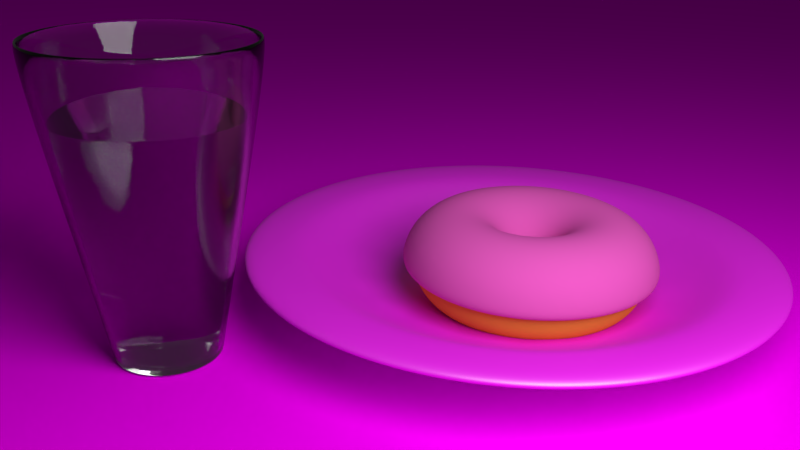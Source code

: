 # Source: Rosquinha_e_Leite.blend  (saved by Blender 2.79.0; exported with 4.5.12 LTS)
import bpy
from mathutils import Matrix  # noqa: F401  (used for matrix-valued properties, if any)

bpy.ops.wm.read_factory_settings(use_empty=True)
scene = bpy.context.scene
scene.name = 'Scene'

# ---- collections
col_collection_1 = bpy.data.collections.new('Collection 1'); scene.collection.children.link(col_collection_1)

# ---- images (referenced by path relative to the original .blend; pixels are not part of the script)
import os
ASSET_DIR = os.environ.get("B2B_ASSET_DIR", "")  # directory of the original .blend (textures are referenced by path, not embedded)
HERE = os.path.dirname(os.path.abspath(__file__))  # packed textures are extracted next to this script under _unpacked/

def load_image(name, relpath, width, height, colorspace="sRGB"):
    """Load a texture the original file referenced (path relative to the .blend, or extracted next to this script)."""
    p = next((c for c in (os.path.join(HERE, relpath), os.path.join(ASSET_DIR, relpath)) if relpath and os.path.exists(c)), "")
    if p:
        img = bpy.data.images.load(p, check_existing=True)
        img.name = name
    else:  # same state as the original file: an image datablock whose file is absent (Cycles renders it pink)
        img = bpy.data.images.new(name, width, height)
        img.source = "FILE"
        img.filepath = "//" + (relpath or name)
    img.colorspace_settings.name = colorspace
    return img
img_wood2_jpg = load_image('wood2.jpg', 'wood2.jpg', 1024, 1024, 'sRGB')
img_porcelana_chinesa_jpg = load_image('porcelana chinesa.jpg', 'porcelana chinesa.jpg', 1024, 1024, 'sRGB')

# ---- materials (node trees are filled in below, after node groups)
mat_mesa = bpy.data.materials.new('mesa')
mat_mesa.alpha_threshold = 0.0
mat_mesa.roughness = 0.5
mat_gua = bpy.data.materials.new('Água')
mat_gua.alpha_threshold = 0.0
mat_gua.roughness = 0.5
mat_vidro = bpy.data.materials.new('vidro')
mat_vidro.alpha_threshold = 0.0
mat_vidro.roughness = 0.5
mat_materiais_001 = bpy.data.materials.new('Materiais.001')
mat_materiais_001.alpha_threshold = 0.0
mat_materiais_001.roughness = 0.5
mat_materiais_002 = bpy.data.materials.new('Materiais.002')
mat_materiais_002.alpha_threshold = 0.0
mat_materiais_002.roughness = 0.5
mat_prato = bpy.data.materials.new('prato')
mat_prato.alpha_threshold = 0.0
mat_prato.roughness = 0.5

# ---- material node trees
mat_mesa.use_nodes = True; mat_mesa.node_tree.nodes.clear()
_N = mat_mesa.node_tree.nodes; _L = mat_mesa.node_tree.links
n0 = _N.new('ShaderNodeOutputMaterial'); n0.name = 'Saída de material'; n0.location = (300, 300)
n1 = _N.new('ShaderNodeBsdfDiffuse'); n1.name = 'BSDF - Difuso'; n1.location = (10, 300)
n2 = _N.new('ShaderNodeTexImage'); n2.name = 'Textura de imagem'; n2.location = (-180, 300)
n2.width = 140
n2.image = img_wood2_jpg
_L.new(n1.outputs[0], n0.inputs[0])
_L.new(n2.outputs[0], n1.inputs[0])
n0.is_active_output = True
mat_gua.use_nodes = True; mat_gua.node_tree.nodes.clear()
_N = mat_gua.node_tree.nodes; _L = mat_gua.node_tree.links
n0 = _N.new('ShaderNodeOutputMaterial'); n0.name = 'Saída de material'; n0.location = (300, 300)
n1 = _N.new('ShaderNodeBsdfGlass'); n1.name = 'BSDF - Vidro '; n1.location = (10, 300)
n1.distribution = 'BECKMANN'
n1.inputs[0].default_value = (0.8, 0.8, 0.8, 1.0)
n1.inputs[2].default_value = 1.33
_L.new(n1.outputs[0], n0.inputs[0])
n0.is_active_output = True
mat_vidro.use_nodes = True; mat_vidro.node_tree.nodes.clear()
_N = mat_vidro.node_tree.nodes; _L = mat_vidro.node_tree.links
n0 = _N.new('ShaderNodeOutputMaterial'); n0.name = 'Saída de material'; n0.location = (300, 300)
n1 = _N.new('ShaderNodeBsdfGlass'); n1.name = 'BSDF - Vidro '; n1.location = (10, 300)
n1.distribution = 'BECKMANN'
n1.inputs[0].default_value = (0.8, 0.8, 0.8, 1.0)
n1.inputs[2].default_value = 1.45
_L.new(n1.outputs[0], n0.inputs[0])
n0.is_active_output = True
mat_materiais_001.use_nodes = True; mat_materiais_001.node_tree.nodes.clear()
_N = mat_materiais_001.node_tree.nodes; _L = mat_materiais_001.node_tree.links
n0 = _N.new('ShaderNodeOutputMaterial'); n0.name = 'Saída de material'; n0.location = (300, 300)
n1 = _N.new('ShaderNodeBsdfDiffuse'); n1.name = 'BSDF - Difuso'; n1.location = (10, 300)
n1.inputs[0].default_value = (0.8, 0.106, 0.5276, 1.0)
_L.new(n1.outputs[0], n0.inputs[0])
n0.is_active_output = True
mat_materiais_002.use_nodes = True; mat_materiais_002.node_tree.nodes.clear()
_N = mat_materiais_002.node_tree.nodes; _L = mat_materiais_002.node_tree.links
n0 = _N.new('ShaderNodeOutputMaterial'); n0.name = 'Saída de material'; n0.location = (300, 300)
n1 = _N.new('ShaderNodeBsdfDiffuse'); n1.name = 'BSDF - Difuso'; n1.location = (10, 300)
n1.inputs[0].default_value = (0.8, 0.3502, 0.04928, 1.0)
_L.new(n1.outputs[0], n0.inputs[0])
n0.is_active_output = True
mat_prato.use_nodes = True; mat_prato.node_tree.nodes.clear()
_N = mat_prato.node_tree.nodes; _L = mat_prato.node_tree.links
n0 = _N.new('ShaderNodeOutputMaterial'); n0.name = 'Saída de material'; n0.location = (337, 279)
n1 = _N.new('ShaderNodeMixShader'); n1.name = 'Mistura de sombreador'; n1.location = (47, 279)
n1.inputs[0].default_value = 0.8
n2 = _N.new('ShaderNodeBsdfAnisotropic'); n2.name = 'BSDF - Polimento'; n2.location = (-166, 288)
n2.distribution = 'GGX'
n2.inputs[1].default_value = 0.4472
n3 = _N.new('ShaderNodeBsdfDiffuse'); n3.name = 'BSDF - Difuso'; n3.location = (-135, 131)
n4 = _N.new('ShaderNodeTexImage'); n4.name = 'Textura de imagem'; n4.location = (-339, 106)
n4.width = 140
n4.image = img_porcelana_chinesa_jpg
_L.new(n1.outputs[0], n0.inputs[0])
_L.new(n3.outputs[0], n1.inputs[2])
_L.new(n2.outputs[0], n1.inputs[1])
_L.new(n4.outputs[0], n3.inputs[0])
n0.is_active_output = True

# ---- world
world_world = bpy.data.worlds.new('World'); scene.world = world_world
world_world.color = (0.05088, 0.05088, 0.05088)
world_world.use_sun_shadow = False
world_world.sun_shadow_jitter_overblur = 0.0
world_world.cycles.sampling_method = 'MANUAL'

# ---- cameras
cam_camera = bpy.data.cameras.new('Camera')
cam_camera.clip_end = 100.0
cam_camera.lens = 35.0
cam_camera.sensor_width = 32.0
cam_camera.sensor_height = 18.0
cam_camera.ortho_scale = 7.314
cam_camera.dof.focus_distance = 0.0

# ---- lights
light_lamp = bpy.data.lights.new('Lamp', 'POINT')
light_lamp.transmission_factor = 0.0
light_lamp.cutoff_distance = 30.0
light_lamp.energy = 1000.0
light_lamp.shadow_buffer_clip_start = 1.001
light_lamp.shadow_soft_size = 2.0
light_lamp.shadow_maximum_resolution = 0.006
light_lamp.use_absolute_resolution = True

# ---- meshes
me_plano = bpy.data.meshes.new('Plano')
me_plano.from_pydata([(-37.99, -37.99, -0.2914), (37.99, -37.99, -0.2914), (-37.99, 37.99, -0.2914), (37.99, 37.99, -0.2914)], [], [(0, 1, 3, 2)])
_uv = me_plano.uv_layers.new(name='Mapa UV')
_uv.uv.foreach_set('vector', [-2.324, -3.358, 3.016, -3.358, 3.016, 4.358, -2.324, 4.358])
me_plano.materials.append(mat_mesa)
me_plano.use_remesh_preserve_volume = False
me_plano.use_remesh_preserve_attributes = False
me_plano.use_mirror_vertex_groups = False
me_plano.update()
me_cilindro_002 = bpy.data.meshes.new('Cilindro.002')
me_cilindro_002.from_pydata([(4.884e-08, 0.4689, 0.8387), (0.1794, 0.4332, 0.8387), (0.3316, 0.3316, 0.8387), (0.4332, 0.1794, 0.8387), (0.4689, -2.453e-08, 0.8387), (0.4332, -0.1794, 0.8387), (0.3316, -0.3316, 0.8387), (0.1794, -0.4332, 0.8387), (1.196e-07, -0.4689, 0.8387), (-0.1794, -0.4332, 0.8387), (-0.3316, -0.3316, 0.8387), (-0.4332, -0.1794, 0.8387), (-0.4689, 1.556e-09, 0.8387), (-0.4332, 0.1794, 0.8387), (-0.3316, 0.3316, 0.8387), (-0.1794, 0.4332, 0.8387), (0.3208, 0.7744, 3.037), (1.359e-07, 0.8383, 3.037), (0.5927, 0.5927, 3.037), (0.7744, 0.3208, 3.037), (0.8383, -4.258e-08, 3.037), (0.7744, -0.3208, 3.037), (0.5927, -0.5927, 3.037), (0.3208, -0.7744, 3.037), (2.625e-07, -0.8383, 3.037), (-0.3208, -0.7744, 3.037), (-0.5927, -0.5927, 3.037), (-0.7744, -0.3208, 3.037), (-0.8383, 4.055e-09, 3.037), (-0.7744, 0.3208, 3.037), (-0.5927, 0.5927, 3.037), (-0.3208, 0.7744, 3.037), (0.4332, -0.1794, 0.8528), (0.3316, -0.3316, 0.8528), (-0.4332, 0.1794, 0.8528), (-0.3316, 0.3316, 0.8528), (0.1794, -0.4332, 0.8528), (-0.1794, 0.4332, 0.8528), (1.267e-07, -0.4689, 0.8528), (5.589e-08, 0.4689, 0.8528), (0.1794, 0.4332, 0.8528), (-0.1794, -0.4332, 0.8528), (0.3316, 0.3316, 0.8528), (-0.3316, -0.3316, 0.8528), (0.4332, 0.1794, 0.8528), (-0.4332, -0.1794, 0.8528), (0.4689, -2.453e-08, 0.8528), (-0.4689, 1.556e-09, 0.8528), (0.7744, -0.3208, 3.006), (-0.7744, 0.3208, 3.006), (1.282e-07, 0.8383, 3.006), (0.5927, -0.5927, 3.006), (-0.5927, 0.5927, 3.006), (0.3208, -0.7744, 3.006), (-0.3208, 0.7744, 3.006), (2.548e-07, -0.8383, 3.006), (0.3208, 0.7744, 3.006), (-0.3208, -0.7744, 3.006), (0.5927, 0.5927, 3.006), (-0.5927, -0.5927, 3.006), (0.7744, 0.3208, 3.006), (-0.7744, -0.3208, 3.006), (0.8383, -4.258e-08, 3.006), (-0.8383, 4.055e-09, 3.006), (0.284, 0.6857, 3.037), (1.445e-07, 0.7422, 3.037), (0.5248, 0.5248, 3.037), (0.6857, 0.284, 3.037), (0.7422, -3.832e-08, 3.037), (0.6857, -0.284, 3.037), (0.5248, -0.5248, 3.037), (0.284, -0.6857, 3.037), (2.565e-07, -0.7422, 3.037), (-0.284, -0.6857, 3.037), (-0.5248, -0.5248, 3.037), (-0.6857, -0.284, 3.037), (-0.7422, 2.973e-09, 3.037), (-0.6857, 0.284, 3.037), (-0.5248, 0.5248, 3.037), (-0.284, 0.6857, 3.037), (0.3208, 0.7744, 3.037), (1.359e-07, 0.8383, 3.037), (0.5927, 0.5927, 3.037), (0.7744, 0.3208, 3.037), (0.8383, -4.258e-08, 3.037), (0.7744, -0.3208, 3.037), (0.5927, -0.5927, 3.037), (0.3208, -0.7744, 3.037), (2.625e-07, -0.8383, 3.037), (-0.3208, -0.7744, 3.037), (-0.5927, -0.5927, 3.037), (-0.7744, -0.3208, 3.037), (-0.8383, 4.055e-09, 3.037), (-0.7744, 0.3208, 3.037), (-0.5927, 0.5927, 3.037), (-0.3208, 0.7744, 3.037)], [], [(1, 2, 3, 4, 5, 6, 7, 8, 9, 10, 11, 12, 13, 14, 15, 0), (21, 20, 68, 69), (51, 48, 21, 22), (52, 49, 29, 30), (53, 51, 22, 23), (54, 52, 30, 31), (55, 53, 23, 24), (56, 50, 17, 16), (50, 54, 31, 17), (57, 55, 24, 25), (58, 56, 16, 18), (59, 57, 25, 26), (60, 58, 18, 19), (61, 59, 26, 27), (62, 60, 19, 20), (63, 61, 27, 28), (48, 62, 20, 21), (49, 63, 28, 29), (13, 12, 47, 34), (5, 4, 46, 32), (12, 11, 45, 47), (4, 3, 44, 46), (11, 10, 43, 45), (3, 2, 42, 44), (10, 9, 41, 43), (2, 1, 40, 42), (9, 8, 38, 41), (0, 15, 37, 39), (1, 0, 39, 40), (8, 7, 36, 38), (15, 14, 35, 37), (7, 6, 33, 36), (14, 13, 34, 35), (6, 5, 32, 33), (34, 47, 63, 49), (32, 46, 62, 48), (47, 45, 61, 63), (46, 44, 60, 62), (45, 43, 59, 61), (44, 42, 58, 60), (43, 41, 57, 59), (42, 40, 56, 58), (41, 38, 55, 57), (39, 37, 54, 50), (40, 39, 50, 56), (38, 36, 53, 55), (37, 35, 52, 54), (36, 33, 51, 53), (35, 34, 49, 52), (33, 32, 48, 51), (64, 65, 79, 78, 77, 76, 75, 74, 73, 72, 71, 70, 69, 68, 67, 66), (29, 28, 76, 77), (22, 21, 69, 70), (30, 29, 77, 78), (23, 22, 70, 71), (31, 30, 78, 79), (24, 23, 71, 72), (16, 17, 65, 64), (17, 31, 79, 65), (25, 24, 72, 73), (18, 16, 64, 66), (26, 25, 73, 74), (19, 18, 66, 67), (27, 26, 74, 75), (20, 19, 67, 68), (28, 27, 75, 76), (17, 16, 80, 81), (31, 17, 81, 95), (24, 25, 89, 88), (16, 18, 82, 80), (25, 26, 90, 89), (18, 19, 83, 82), (26, 27, 91, 90), (19, 20, 84, 83), (27, 28, 92, 91), (21, 20, 84, 85), (28, 29, 93, 92), (21, 22, 86, 85), (29, 30, 94, 93), (22, 23, 87, 86), (30, 31, 95, 94), (23, 24, 88, 87)])
me_cilindro_002.materials.append(mat_gua)
me_cilindro_002.use_remesh_preserve_volume = False
me_cilindro_002.use_remesh_preserve_attributes = False
me_cilindro_002.use_mirror_vertex_groups = False
me_cilindro_002.update()
me_cilindro_001 = bpy.data.meshes.new('Cilindro.001')
me_cilindro_001.from_pydata([(4.884e-08, 0.4689, 0.7918), (4.884e-08, 0.4689, 0.8387), (0.1794, 0.4332, 0.7918), (0.1794, 0.4332, 0.8387), (0.3316, 0.3316, 0.7918), (0.3316, 0.3316, 0.8387), (0.4332, 0.1794, 0.7918), (0.4332, 0.1794, 0.8387), (0.4689, -2.453e-08, 0.7918), (0.4689, -2.453e-08, 0.8387), (0.4332, -0.1794, 0.7918), (0.4332, -0.1794, 0.8387), (0.3316, -0.3316, 0.7918), (0.3316, -0.3316, 0.8387), (0.1794, -0.4332, 0.7918), (0.1794, -0.4332, 0.8387), (1.196e-07, -0.4689, 0.7918), (1.196e-07, -0.4689, 0.8387), (-0.1794, -0.4332, 0.7918), (-0.1794, -0.4332, 0.8387), (-0.3316, -0.3316, 0.7918), (-0.3316, -0.3316, 0.8387), (-0.4332, -0.1794, 0.7918), (-0.4332, -0.1794, 0.8387), (-0.4689, 1.556e-09, 0.7918), (-0.4689, 1.556e-09, 0.8387), (-0.4332, 0.1794, 0.7918), (-0.4332, 0.1794, 0.8387), (-0.3316, 0.3316, 0.7918), (-0.3316, 0.3316, 0.8387), (-0.1794, 0.4332, 0.7918), (-0.1794, 0.4332, 0.8387), (4.884e-08, 0.4689, 0.7918), (0.1794, 0.4332, 0.7918), (0.1794, 0.4332, 0.8387), (4.884e-08, 0.4689, 0.8387), (0.3316, 0.3316, 0.7918), (0.3316, 0.3316, 0.8387), (0.4332, 0.1794, 0.7918), (0.4332, 0.1794, 0.8387), (0.4689, -2.453e-08, 0.7918), (0.4689, -2.453e-08, 0.8387), (0.4332, -0.1794, 0.7918), (0.4332, -0.1794, 0.8387), (0.3316, -0.3316, 0.7918), (0.3316, -0.3316, 0.8387), (0.1794, -0.4332, 0.7918), (0.1794, -0.4332, 0.8387), (1.196e-07, -0.4689, 0.7918), (1.196e-07, -0.4689, 0.8387), (-0.1794, -0.4332, 0.7918), (-0.1794, -0.4332, 0.8387), (-0.3316, -0.3316, 0.7918), (-0.3316, -0.3316, 0.8387), (-0.4332, -0.1794, 0.7918), (-0.4332, -0.1794, 0.8387), (-0.4689, 1.556e-09, 0.7918), (-0.4689, 1.556e-09, 0.8387), (-0.4332, 0.1794, 0.7918), (-0.4332, 0.1794, 0.8387), (-0.3316, 0.3316, 0.7918), (-0.3316, 0.3316, 0.8387), (-0.1794, 0.4332, 0.7918), (-0.1794, 0.4332, 0.8387), (4.338e-08, 0.5127, 0.7896), (0.1962, 0.4737, 0.7896), (0.1962, 0.4737, 0.8409), (4.338e-08, 0.5127, 0.8409), (0.3625, 0.3625, 0.7896), (0.3625, 0.3625, 0.8409), (0.4737, 0.1962, 0.7896), (0.4737, 0.1962, 0.8409), (0.5127, -2.547e-08, 0.7896), (0.5127, -2.547e-08, 0.8409), (0.4737, -0.1962, 0.7896), (0.4737, -0.1962, 0.8409), (0.3625, -0.3625, 0.7896), (0.3625, -0.3625, 0.8409), (0.1962, -0.4737, 0.7896), (0.1962, -0.4737, 0.8409), (1.208e-07, -0.5127, 0.7896), (1.208e-07, -0.5127, 0.8409), (-0.1962, -0.4737, 0.7896), (-0.1962, -0.4737, 0.8409), (-0.3625, -0.3625, 0.7896), (-0.3625, -0.3625, 0.8409), (-0.4737, -0.1962, 0.7896), (-0.4737, -0.1962, 0.8409), (-0.5127, 3.057e-09, 0.7896), (-0.5127, 3.057e-09, 0.8409), (-0.4737, 0.1962, 0.7896), (-0.4737, 0.1962, 0.8409), (-0.3625, 0.3625, 0.7896), (-0.3625, 0.3625, 0.8409), (-0.1962, 0.4737, 0.7896), (-0.1962, 0.4737, 0.8409), (0.3726, 0.8996, 3.692), (1.405e-08, 0.9737, 3.692), (-0.6885, 0.6885, 3.692), (-0.7528, 0.7528, 3.697), (0.8996, -0.3726, 3.692), (0.9836, -0.4074, 3.697), (0.6885, 0.6885, 3.692), (0.8996, 0.3726, 3.692), (0.9737, -5.036e-08, 3.692), (0.6885, -0.6885, 3.692), (0.3726, -0.8996, 3.692), (1.611e-07, -0.9737, 3.692), (1.635e-07, -1.065, 3.697), (-0.3726, -0.8996, 3.692), (-0.4074, -0.9836, 3.697), (-0.6885, -0.6885, 3.692), (-0.8996, -0.3726, 3.692), (-0.9737, 3.815e-09, 3.692), (-1.065, 6.931e-09, 3.697), (-0.8996, 0.3726, 3.692), (-0.9836, 0.4074, 3.697), (0.9836, 0.4074, 3.697), (-0.3726, 0.8996, 3.692), (1.065, -5.23e-08, 3.697), (0.4074, 0.9836, 3.697), (2.708e-09, 1.065, 3.697), (0.7528, 0.7528, 3.697), (0.7528, -0.7528, 3.697), (0.4074, -0.9836, 3.697), (-0.7528, -0.7528, 3.697), (-0.9836, -0.4074, 3.697), (-0.4074, 0.9836, 3.697), (0.4372, -0.1811, 0.8607), (1.222e-07, -0.4733, 0.8607), (-0.1811, -0.4372, 0.8607), (-0.4733, 6.988e-10, 0.8607), (-0.4372, 0.1811, 0.8607), (0.4372, 0.1811, 0.8607), (0.4733, -2.563e-08, 0.8607), (-0.3347, 0.3347, 0.8607), (0.1811, 0.4372, 0.8607), (5.077e-08, 0.4733, 0.8607), (-0.3347, -0.3347, 0.8607), (0.3347, -0.3347, 0.8607), (-0.1811, 0.4372, 0.8607), (0.3347, 0.3347, 0.8607), (-0.4372, -0.1811, 0.8607), (0.1811, -0.4372, 0.8607), (0.8903, -0.3688, 3.62), (-0.3688, -0.8903, 3.62), (-0.8903, 0.3688, 3.62), (0.9637, -4.988e-08, 3.62), (-0.6814, 0.6814, 3.62), (0.3688, 0.8903, 3.62), (-0.6814, -0.6814, 3.62), (0.6814, -0.6814, 3.62), (-0.3688, 0.8903, 3.62), (0.6814, 0.6814, 3.62), (-0.8903, -0.3688, 3.62), (0.3688, -0.8903, 3.62), (1.601e-07, -0.9637, 3.62), (-0.9637, 3.733e-09, 3.62), (0.8903, 0.3688, 3.62), (1.456e-08, 0.9637, 3.62)], [], [(17, 19, 51, 49), (18, 16, 48, 50), (25, 27, 59, 57), (7, 9, 41, 39), (26, 24, 56, 58), (8, 6, 38, 40), (15, 17, 49, 47), (16, 14, 46, 48), (23, 25, 57, 55), (5, 7, 39, 37), (24, 22, 54, 56), (6, 4, 36, 38), (31, 1, 35, 63), (13, 15, 47, 45), (0, 30, 62, 32), (14, 12, 44, 46), (0, 2, 4, 6, 8, 10, 12, 14, 16, 18, 20, 22, 24, 26, 28, 30), (79, 77, 123, 124), (145, 150, 111, 109), (62, 60, 92, 94), (44, 42, 74, 76), (87, 85, 125, 126), (52, 50, 82, 84), (69, 66, 120, 122), (159, 149, 96, 97), (146, 148, 98, 115), (33, 32, 64, 65), (60, 58, 90, 92), (42, 40, 72, 74), (95, 93, 99, 127), (50, 48, 80, 82), (147, 144, 100, 104), (77, 75, 101, 123), (10, 8, 40, 42), (28, 26, 58, 60), (2, 0, 32, 33), (9, 11, 43, 41), (27, 29, 61, 59), (1, 3, 34, 35), (20, 18, 50, 52), (19, 21, 53, 51), (12, 10, 42, 44), (30, 28, 60, 62), (11, 13, 45, 43), (29, 31, 63, 61), (4, 2, 33, 36), (22, 20, 52, 54), (3, 5, 37, 34), (21, 23, 55, 53), (64, 67, 66, 65), (65, 66, 69, 68), (68, 69, 71, 70), (70, 71, 73, 72), (72, 73, 75, 74), (74, 75, 77, 76), (76, 77, 79, 78), (78, 79, 81, 80), (80, 81, 83, 82), (82, 83, 85, 84), (84, 85, 87, 86), (86, 87, 89, 88), (88, 89, 91, 90), (90, 91, 93, 92), (92, 93, 95, 94), (94, 95, 67, 64), (36, 33, 65, 68), (54, 52, 84, 86), (156, 145, 109, 107), (85, 83, 110, 125), (46, 44, 76, 78), (32, 62, 94, 64), (66, 67, 121, 120), (157, 146, 115, 113), (38, 36, 68, 70), (56, 54, 86, 88), (93, 91, 116, 99), (158, 147, 104, 103), (48, 46, 78, 80), (75, 73, 119, 101), (40, 38, 70, 72), (58, 56, 88, 90), (98, 118, 127, 99), (100, 105, 123, 101), (109, 111, 125, 110), (97, 96, 120, 121), (115, 98, 99, 116), (104, 100, 101, 119), (107, 109, 110, 108), (113, 115, 116, 114), (103, 104, 119, 117), (96, 102, 122, 120), (111, 112, 126, 125), (105, 106, 124, 123), (118, 97, 121, 127), (102, 103, 117, 122), (112, 113, 114, 126), (106, 107, 108, 124), (144, 151, 105, 100), (67, 95, 127, 121), (148, 152, 118, 98), (71, 69, 122, 117), (149, 153, 102, 96), (89, 87, 126, 114), (150, 154, 112, 111), (81, 79, 124, 108), (151, 155, 106, 105), (152, 159, 97, 118), (73, 71, 117, 119), (153, 158, 103, 102), (91, 89, 114, 116), (154, 157, 113, 112), (83, 81, 108, 110), (155, 156, 107, 106), (47, 49, 129, 143), (55, 57, 131, 142), (37, 39, 133, 141), (63, 35, 137, 140), (45, 47, 143, 139), (53, 55, 142, 138), (34, 37, 141, 136), (61, 63, 140, 135), (43, 45, 139, 128), (39, 41, 134, 133), (57, 59, 132, 131), (49, 51, 130, 129), (41, 43, 128, 134), (59, 61, 135, 132), (35, 34, 136, 137), (51, 53, 138, 130), (143, 129, 156, 155), (142, 131, 157, 154), (141, 133, 158, 153), (140, 137, 159, 152), (139, 143, 155, 151), (138, 142, 154, 150), (136, 141, 153, 149), (135, 140, 152, 148), (128, 139, 151, 144), (133, 134, 147, 158), (131, 132, 146, 157), (129, 130, 145, 156), (134, 128, 144, 147), (132, 135, 148, 146), (137, 136, 149, 159), (130, 138, 150, 145)])
me_cilindro_001.materials.append(mat_vidro)
me_cilindro_001.use_remesh_preserve_volume = False
me_cilindro_001.use_remesh_preserve_attributes = False
me_cilindro_001.use_mirror_vertex_groups = False
me_cilindro_001.update()
me_torus_002 = bpy.data.meshes.new('Torus.002')
me_torus_002.from_pydata([(0.3966, -0.05221, 7.348e-17), (0.4763, -0.0627, 0.3), (0.694, -0.09137, 0.5196), (0.9914, -0.1305, 0.6), (1.289, -0.1697, 0.5196), (1.507, -0.1983, 0.3), (1.586, -0.2088, 0.0), (0.3864, -0.1035, 7.348e-17), (0.464, -0.1243, 0.3), (0.6761, -0.1812, 0.5196), (0.9659, -0.2588, 0.6), (1.256, -0.3365, 0.5196), (1.468, -0.3933, 0.3), (1.545, -0.4141, 0.0), (0.3696, -0.1531, 7.348e-17), (0.4438, -0.1838, 0.3), (0.6467, -0.2679, 0.5196), (0.9239, -0.3827, 0.6), (1.201, -0.4975, 0.5196), (1.404, -0.5815, 0.3), (1.478, -0.6123, 0.0), (0.3464, -0.2, 7.348e-17), (0.416, -0.2402, 0.3), (0.6062, -0.35, 0.5196), (0.866, -0.5, 0.6), (1.126, -0.65, 0.5196), (1.316, -0.7598, 0.3), (1.386, -0.8, 0.0), (0.3173, -0.2435, 7.348e-17), (0.3811, -0.2924, 0.3), (0.5553, -0.4261, 0.5196), (0.7934, -0.6088, 0.6), (1.031, -0.7914, 0.5196), (1.206, -0.9251, 0.3), (1.269, -0.974, 0.0), (0.2828, -0.2828, 7.348e-17), (0.3397, -0.3397, 0.3), (0.495, -0.495, 0.5196), (0.7071, -0.7071, 0.6), (0.9192, -0.9192, 0.5196), (1.075, -1.075, 0.3), (1.131, -1.131, 0.0), (0.2435, -0.3173, 7.348e-17), (0.2924, -0.3811, 0.3), (0.4261, -0.5553, 0.5196), (0.6088, -0.7934, 0.6), (0.7914, -1.031, 0.5196), (0.9251, -1.206, 0.3), (0.974, -1.269, 0.0), (0.2, -0.3464, 7.348e-17), (0.2402, -0.416, 0.3), (0.35, -0.6062, 0.5196), (0.5, -0.866, 0.6), (0.65, -1.126, 0.5196), (0.7598, -1.316, 0.3), (0.8, -1.386, 0.0), (0.1531, -0.3696, 7.348e-17), (0.1838, -0.4438, 0.3), (0.2679, -0.6467, 0.5196), (0.3827, -0.9239, 0.6), (0.4975, -1.201, 0.5196), (0.5815, -1.404, 0.3), (0.6123, -1.478, 0.0), (0.1035, -0.3864, 7.348e-17), (0.1243, -0.464, 0.3), (0.1812, -0.6761, 0.5196), (0.2588, -0.9659, 0.6), (0.3365, -1.256, 0.5196), (0.3933, -1.468, 0.3), (0.4141, -1.545, 0.0), (0.05221, -0.3966, 7.348e-17), (0.0627, -0.4763, 0.3), (0.09137, -0.694, 0.5196), (0.1305, -0.9914, 0.6), (0.1697, -1.289, 0.5196), (0.1983, -1.507, 0.3), (0.2088, -1.586, 0.0), (3.02e-08, -0.4, 7.348e-17), (3.627e-08, -0.4804, 0.3), (5.285e-08, -0.7, 0.5196), (7.55e-08, -1.0, 0.6), (9.815e-08, -1.3, 0.5196), (1.147e-07, -1.52, 0.3), (1.208e-07, -1.6, 0.0), (-0.05221, -0.3966, 7.348e-17), (-0.0627, -0.4763, 0.3), (-0.09137, -0.694, 0.5196), (-0.1305, -0.9914, 0.6), (-0.1697, -1.289, 0.5196), (-0.1984, -1.507, 0.3), (-0.2088, -1.586, 0.0), (-0.1035, -0.3864, 7.348e-17), (-0.1243, -0.464, 0.3), (-0.1812, -0.6761, 0.5196), (-0.2588, -0.9659, 0.6), (-0.3365, -1.256, 0.5196), (-0.3933, -1.468, 0.3), (-0.4141, -1.545, 0.0), (-0.1531, -0.3696, 7.348e-17), (-0.1838, -0.4438, 0.3), (-0.2679, -0.6467, 0.5196), (-0.3827, -0.9239, 0.6), (-0.4975, -1.201, 0.5196), (-0.5815, -1.404, 0.3), (-0.6123, -1.478, 0.0), (-0.2, -0.3464, 7.348e-17), (-0.2402, -0.416, 0.3), (-0.35, -0.6062, 0.5196), (-0.5, -0.866, 0.6), (-0.65, -1.126, 0.5196), (-0.7598, -1.316, 0.3), (-0.8, -1.386, 0.0), (-0.2435, -0.3173, 7.348e-17), (-0.2924, -0.3811, 0.3), (-0.4261, -0.5553, 0.5196), (-0.6088, -0.7934, 0.6), (-0.7914, -1.031, 0.5196), (-0.9251, -1.206, 0.3), (-0.974, -1.269, 0.0), (-0.2828, -0.2828, 7.348e-17), (-0.3397, -0.3397, 0.3), (-0.495, -0.495, 0.5196), (-0.7071, -0.7071, 0.6), (-0.9192, -0.9192, 0.5196), (-1.075, -1.075, 0.3), (-1.131, -1.131, 0.0), (-0.3173, -0.2435, 7.348e-17), (-0.3811, -0.2924, 0.3), (-0.5553, -0.4261, 0.5196), (-0.7934, -0.6088, 0.6), (-1.031, -0.7914, 0.5196), (-1.206, -0.9251, 0.3), (-1.269, -0.974, 0.0), (-0.3464, -0.2, 7.348e-17), (-0.416, -0.2402, 0.3), (-0.6062, -0.35, 0.5196), (-0.866, -0.5, 0.6), (-1.126, -0.65, 0.5196), (-1.316, -0.7598, 0.3), (-1.386, -0.8, 0.0), (-0.3696, -0.1531, 7.348e-17), (-0.4438, -0.1838, 0.3), (-0.6467, -0.2679, 0.5196), (-0.9239, -0.3827, 0.6), (-1.201, -0.4975, 0.5196), (-1.404, -0.5815, 0.3), (-1.478, -0.6123, 0.0), (-0.3864, -0.1035, 7.348e-17), (-0.464, -0.1243, 0.3), (-0.6761, -0.1812, 0.5196), (-0.9659, -0.2588, 0.6), (-1.256, -0.3365, 0.5196), (-1.468, -0.3933, 0.3), (-1.545, -0.4141, 0.0), (-0.3966, -0.05221, 7.348e-17), (-0.4763, -0.0627, 0.3), (-0.694, -0.09137, 0.5196), (-0.9914, -0.1305, 0.6), (-1.289, -0.1697, 0.5196), (-1.507, -0.1983, 0.3), (-1.586, -0.2088, 0.0), (-0.4, 3.497e-08, 7.348e-17), (-0.4804, 4.2e-08, 0.3), (-0.7, 6.12e-08, 0.5196), (-1.0, 8.742e-08, 0.6), (-1.3, 1.136e-07, 0.5196), (-1.52, 1.328e-07, 0.3), (-1.6, 1.399e-07, 0.0), (-0.3966, 0.05221, 7.348e-17), (-0.4763, 0.0627, 0.3), (-0.694, 0.09137, 0.5196), (-0.9914, 0.1305, 0.6), (-1.289, 0.1697, 0.5196), (-1.507, 0.1983, 0.3), (-1.586, 0.2088, 0.0), (-0.3864, 0.1035, 7.348e-17), (-0.464, 0.1243, 0.3), (-0.6761, 0.1812, 0.5196), (-0.9659, 0.2588, 0.6), (-1.256, 0.3365, 0.5196), (-1.468, 0.3933, 0.3), (-1.545, 0.4141, 0.0), (-0.3696, 0.1531, 7.348e-17), (-0.4438, 0.1838, 0.3), (-0.6467, 0.2679, 0.5196), (-0.9239, 0.3827, 0.6), (-1.201, 0.4975, 0.5196), (-1.404, 0.5815, 0.3), (-1.478, 0.6123, 0.0), (-0.3464, 0.2, 7.348e-17), (-0.416, 0.2402, 0.3), (-0.6062, 0.35, 0.5196), (-0.866, 0.5, 0.6), (-1.126, 0.65, 0.5196), (-1.316, 0.7598, 0.3), (-1.386, 0.8, 0.0), (-0.3173, 0.2435, 7.348e-17), (-0.3811, 0.2924, 0.3), (-0.5553, 0.4261, 0.5196), (-0.7934, 0.6088, 0.6), (-1.031, 0.7914, 0.5196), (-1.206, 0.9251, 0.3), (-1.269, 0.974, 0.0), (-0.2828, 0.2828, 7.348e-17), (-0.3397, 0.3397, 0.3), (-0.495, 0.495, 0.5196), (-0.7071, 0.7071, 0.6), (-0.9192, 0.9192, 0.5196), (-1.075, 1.075, 0.3), (-1.131, 1.131, 0.0), (-0.2435, 0.3173, 7.348e-17), (-0.2924, 0.3811, 0.3), (-0.4261, 0.5553, 0.5196), (-0.6088, 0.7934, 0.6), (-0.7914, 1.031, 0.5196), (-0.9251, 1.206, 0.3), (-0.974, 1.269, 0.0), (-0.2, 0.3464, 7.348e-17), (-0.2402, 0.416, 0.3), (-0.35, 0.6062, 0.5196), (-0.5, 0.866, 0.6), (-0.65, 1.126, 0.5196), (-0.7598, 1.316, 0.3), (-0.8, 1.386, 0.0), (-0.1531, 0.3696, 7.348e-17), (-0.1838, 0.4438, 0.3), (-0.2679, 0.6467, 0.5196), (-0.3827, 0.9239, 0.6), (-0.4975, 1.201, 0.5196), (-0.5815, 1.404, 0.3), (-0.6123, 1.478, 0.0), (-0.1035, 0.3864, 7.348e-17), (-0.1243, 0.464, 0.3), (-0.1812, 0.6761, 0.5196), (-0.2588, 0.9659, 0.6), (-0.3365, 1.256, 0.5196), (-0.3933, 1.468, 0.3), (-0.4141, 1.545, 0.0), (-0.05221, 0.3966, 7.348e-17), (-0.0627, 0.4763, 0.3), (-0.09137, 0.694, 0.5196), (-0.1305, 0.9914, 0.6), (-0.1697, 1.289, 0.5196), (-0.1983, 1.507, 0.3), (-0.2088, 1.586, 0.0), (3.02e-08, 0.4, 7.348e-17), (3.627e-08, 0.4804, 0.3), (5.285e-08, 0.7, 0.5196), (7.55e-08, 1.0, 0.6), (9.815e-08, 1.3, 0.5196), (1.147e-07, 1.52, 0.3), (1.208e-07, 1.6, 0.0), (0.05221, 0.3966, 7.348e-17), (0.0627, 0.4763, 0.3), (0.09137, 0.694, 0.5196), (0.1305, 0.9914, 0.6), (0.1697, 1.289, 0.5196), (0.1983, 1.507, 0.3), (0.2088, 1.586, 0.0), (0.1035, 0.3864, 7.348e-17), (0.1243, 0.464, 0.3), (0.1812, 0.6761, 0.5196), (0.2588, 0.9659, 0.6), (0.3365, 1.256, 0.5196), (0.3933, 1.468, 0.3), (0.4141, 1.545, 0.0), (0.1531, 0.3696, 7.348e-17), (0.1838, 0.4438, 0.3), (0.2679, 0.6467, 0.5196), (0.3827, 0.9239, 0.6), (0.4975, 1.201, 0.5196), (0.5815, 1.404, 0.3), (0.6123, 1.478, 0.0), (0.2, 0.3464, 7.348e-17), (0.2402, 0.416, 0.3), (0.35, 0.6062, 0.5196), (0.5, 0.866, 0.6), (0.65, 1.126, 0.5196), (0.7598, 1.316, 0.3), (0.8, 1.386, 0.0), (0.2435, 0.3173, 7.348e-17), (0.2924, 0.3811, 0.3), (0.4261, 0.5553, 0.5196), (0.6088, 0.7934, 0.6), (0.7914, 1.031, 0.5196), (0.9251, 1.206, 0.3), (0.974, 1.269, 0.0), (0.2828, 0.2828, 7.348e-17), (0.3397, 0.3397, 0.3), (0.495, 0.495, 0.5196), (0.7071, 0.7071, 0.6), (0.9192, 0.9192, 0.5196), (1.075, 1.075, 0.3), (1.131, 1.131, 0.0), (0.3173, 0.2435, 7.348e-17), (0.3811, 0.2924, 0.3), (0.5553, 0.4261, 0.5196), (0.7934, 0.6088, 0.6), (1.031, 0.7914, 0.5196), (1.206, 0.9251, 0.3), (1.269, 0.974, 0.0), (0.3464, 0.2, 7.348e-17), (0.416, 0.2402, 0.3), (0.6062, 0.35, 0.5196), (0.866, 0.5, 0.6), (1.126, 0.65, 0.5196), (1.316, 0.7598, 0.3), (1.386, 0.8, 0.0), (0.3696, 0.1531, 7.348e-17), (0.4438, 0.1838, 0.3), (0.6467, 0.2679, 0.5196), (0.9239, 0.3827, 0.6), (1.201, 0.4975, 0.5196), (1.404, 0.5815, 0.3), (1.478, 0.6123, 0.0), (0.3864, 0.1035, 7.348e-17), (0.464, 0.1243, 0.3), (0.6761, 0.1812, 0.5196), (0.9659, 0.2588, 0.6), (1.256, 0.3365, 0.5196), (1.468, 0.3933, 0.3), (1.545, 0.4141, 0.0), (0.3966, 0.05221, 7.348e-17), (0.4763, 0.0627, 0.3), (0.694, 0.09137, 0.5196), (0.9914, 0.1305, 0.6), (1.289, 0.1697, 0.5196), (1.507, 0.1983, 0.3), (1.586, 0.2088, 0.0), (0.4, 0.0, 7.348e-17), (0.4804, 0.0, 0.3), (0.7, 0.0, 0.5196), (1.0, 0.0, 0.6), (1.3, 0.0, 0.5196), (1.52, 0.0, 0.3), (1.6, 0.0, 0.0)], [], [(1, 330, 329, 0), (2, 331, 330, 1), (3, 332, 331, 2), (4, 333, 332, 3), (5, 334, 333, 4), (6, 335, 334, 5), (8, 1, 0, 7), (9, 2, 1, 8), (10, 3, 2, 9), (11, 4, 3, 10), (12, 5, 4, 11), (13, 6, 5, 12), (15, 8, 7, 14), (16, 9, 8, 15), (17, 10, 9, 16), (18, 11, 10, 17), (19, 12, 11, 18), (20, 13, 12, 19), (22, 15, 14, 21), (23, 16, 15, 22), (24, 17, 16, 23), (25, 18, 17, 24), (26, 19, 18, 25), (27, 20, 19, 26), (29, 22, 21, 28), (30, 23, 22, 29), (31, 24, 23, 30), (32, 25, 24, 31), (33, 26, 25, 32), (34, 27, 26, 33), (36, 29, 28, 35), (37, 30, 29, 36), (38, 31, 30, 37), (39, 32, 31, 38), (40, 33, 32, 39), (41, 34, 33, 40), (43, 36, 35, 42), (44, 37, 36, 43), (45, 38, 37, 44), (46, 39, 38, 45), (47, 40, 39, 46), (48, 41, 40, 47), (50, 43, 42, 49), (51, 44, 43, 50), (52, 45, 44, 51), (53, 46, 45, 52), (54, 47, 46, 53), (55, 48, 47, 54), (57, 50, 49, 56), (58, 51, 50, 57), (59, 52, 51, 58), (60, 53, 52, 59), (61, 54, 53, 60), (62, 55, 54, 61), (64, 57, 56, 63), (65, 58, 57, 64), (66, 59, 58, 65), (67, 60, 59, 66), (68, 61, 60, 67), (69, 62, 61, 68), (71, 64, 63, 70), (72, 65, 64, 71), (73, 66, 65, 72), (74, 67, 66, 73), (75, 68, 67, 74), (76, 69, 68, 75), (78, 71, 70, 77), (79, 72, 71, 78), (80, 73, 72, 79), (81, 74, 73, 80), (82, 75, 74, 81), (83, 76, 75, 82), (85, 78, 77, 84), (86, 79, 78, 85), (87, 80, 79, 86), (88, 81, 80, 87), (89, 82, 81, 88), (90, 83, 82, 89), (92, 85, 84, 91), (93, 86, 85, 92), (94, 87, 86, 93), (95, 88, 87, 94), (96, 89, 88, 95), (97, 90, 89, 96), (99, 92, 91, 98), (100, 93, 92, 99), (101, 94, 93, 100), (102, 95, 94, 101), (103, 96, 95, 102), (104, 97, 96, 103), (106, 99, 98, 105), (107, 100, 99, 106), (108, 101, 100, 107), (109, 102, 101, 108), (110, 103, 102, 109), (111, 104, 103, 110), (113, 106, 105, 112), (114, 107, 106, 113), (115, 108, 107, 114), (116, 109, 108, 115), (117, 110, 109, 116), (118, 111, 110, 117), (120, 113, 112, 119), (121, 114, 113, 120), (122, 115, 114, 121), (123, 116, 115, 122), (124, 117, 116, 123), (125, 118, 117, 124), (127, 120, 119, 126), (128, 121, 120, 127), (129, 122, 121, 128), (130, 123, 122, 129), (131, 124, 123, 130), (132, 125, 124, 131), (134, 127, 126, 133), (135, 128, 127, 134), (136, 129, 128, 135), (137, 130, 129, 136), (138, 131, 130, 137), (139, 132, 131, 138), (141, 134, 133, 140), (142, 135, 134, 141), (143, 136, 135, 142), (144, 137, 136, 143), (145, 138, 137, 144), (146, 139, 138, 145), (148, 141, 140, 147), (149, 142, 141, 148), (150, 143, 142, 149), (151, 144, 143, 150), (152, 145, 144, 151), (153, 146, 145, 152), (155, 148, 147, 154), (156, 149, 148, 155), (157, 150, 149, 156), (158, 151, 150, 157), (159, 152, 151, 158), (160, 153, 152, 159), (162, 155, 154, 161), (163, 156, 155, 162), (164, 157, 156, 163), (165, 158, 157, 164), (166, 159, 158, 165), (167, 160, 159, 166), (169, 162, 161, 168), (170, 163, 162, 169), (171, 164, 163, 170), (172, 165, 164, 171), (173, 166, 165, 172), (174, 167, 166, 173), (176, 169, 168, 175), (177, 170, 169, 176), (178, 171, 170, 177), (179, 172, 171, 178), (180, 173, 172, 179), (181, 174, 173, 180), (183, 176, 175, 182), (184, 177, 176, 183), (185, 178, 177, 184), (186, 179, 178, 185), (187, 180, 179, 186), (188, 181, 180, 187), (190, 183, 182, 189), (191, 184, 183, 190), (192, 185, 184, 191), (193, 186, 185, 192), (194, 187, 186, 193), (195, 188, 187, 194), (197, 190, 189, 196), (198, 191, 190, 197), (199, 192, 191, 198), (200, 193, 192, 199), (201, 194, 193, 200), (202, 195, 194, 201), (204, 197, 196, 203), (205, 198, 197, 204), (206, 199, 198, 205), (207, 200, 199, 206), (208, 201, 200, 207), (209, 202, 201, 208), (211, 204, 203, 210), (212, 205, 204, 211), (213, 206, 205, 212), (214, 207, 206, 213), (215, 208, 207, 214), (216, 209, 208, 215), (218, 211, 210, 217), (219, 212, 211, 218), (220, 213, 212, 219), (221, 214, 213, 220), (222, 215, 214, 221), (223, 216, 215, 222), (225, 218, 217, 224), (226, 219, 218, 225), (227, 220, 219, 226), (228, 221, 220, 227), (229, 222, 221, 228), (230, 223, 222, 229), (232, 225, 224, 231), (233, 226, 225, 232), (234, 227, 226, 233), (235, 228, 227, 234), (236, 229, 228, 235), (237, 230, 229, 236), (239, 232, 231, 238), (240, 233, 232, 239), (241, 234, 233, 240), (242, 235, 234, 241), (243, 236, 235, 242), (244, 237, 236, 243), (246, 239, 238, 245), (247, 240, 239, 246), (248, 241, 240, 247), (249, 242, 241, 248), (250, 243, 242, 249), (251, 244, 243, 250), (253, 246, 245, 252), (254, 247, 246, 253), (255, 248, 247, 254), (256, 249, 248, 255), (257, 250, 249, 256), (258, 251, 250, 257), (260, 253, 252, 259), (261, 254, 253, 260), (262, 255, 254, 261), (263, 256, 255, 262), (264, 257, 256, 263), (265, 258, 257, 264), (267, 260, 259, 266), (268, 261, 260, 267), (269, 262, 261, 268), (270, 263, 262, 269), (271, 264, 263, 270), (272, 265, 264, 271), (274, 267, 266, 273), (275, 268, 267, 274), (276, 269, 268, 275), (277, 270, 269, 276), (278, 271, 270, 277), (279, 272, 271, 278), (281, 274, 273, 280), (282, 275, 274, 281), (283, 276, 275, 282), (284, 277, 276, 283), (285, 278, 277, 284), (286, 279, 278, 285), (288, 281, 280, 287), (289, 282, 281, 288), (290, 283, 282, 289), (291, 284, 283, 290), (292, 285, 284, 291), (293, 286, 285, 292), (295, 288, 287, 294), (296, 289, 288, 295), (297, 290, 289, 296), (298, 291, 290, 297), (299, 292, 291, 298), (300, 293, 292, 299), (302, 295, 294, 301), (303, 296, 295, 302), (304, 297, 296, 303), (305, 298, 297, 304), (306, 299, 298, 305), (307, 300, 299, 306), (309, 302, 301, 308), (310, 303, 302, 309), (311, 304, 303, 310), (312, 305, 304, 311), (313, 306, 305, 312), (314, 307, 306, 313), (316, 309, 308, 315), (317, 310, 309, 316), (318, 311, 310, 317), (319, 312, 311, 318), (320, 313, 312, 319), (321, 314, 313, 320), (323, 316, 315, 322), (324, 317, 316, 323), (325, 318, 317, 324), (326, 319, 318, 325), (327, 320, 319, 326), (328, 321, 320, 327), (330, 323, 322, 329), (331, 324, 323, 330), (332, 325, 324, 331), (333, 326, 325, 332), (334, 327, 326, 333), (335, 328, 327, 334)])
me_torus_002.materials.append(mat_materiais_001)
me_torus_002.use_remesh_preserve_volume = False
me_torus_002.use_remesh_preserve_attributes = False
me_torus_002.use_mirror_vertex_groups = False
me_torus_002.update()
me_torus_001 = bpy.data.meshes.new('Torus.001')
me_torus_001.from_pydata([(1.6, 0.0, 0.0), (1.52, 0.0, 0.3), (1.3, 0.0, 0.5196), (1.0, 0.0, 0.6), (0.7, 0.0, 0.5196), (0.4804, 0.0, 0.3), (0.4, 0.0, 7.348e-17), (0.4804, 0.0, -0.3), (0.7, 0.0, -0.5196), (1.0, 0.0, -0.6), (1.3, 0.0, -0.5196), (1.52, 0.0, -0.3), (1.586, 0.2088, 0.0), (1.507, 0.1983, 0.3), (1.289, 0.1697, 0.5196), (0.9914, 0.1305, 0.6), (0.694, 0.09137, 0.5196), (0.4763, 0.0627, 0.3), (0.3966, 0.05221, 7.348e-17), (0.4763, 0.0627, -0.3), (0.694, 0.09137, -0.5196), (0.9914, 0.1305, -0.6), (1.289, 0.1697, -0.5196), (1.507, 0.1983, -0.3), (1.545, 0.4141, 0.0), (1.468, 0.3933, 0.3), (1.256, 0.3365, 0.5196), (0.9659, 0.2588, 0.6), (0.6761, 0.1812, 0.5196), (0.464, 0.1243, 0.3), (0.3864, 0.1035, 7.348e-17), (0.464, 0.1243, -0.3), (0.6761, 0.1812, -0.5196), (0.9659, 0.2588, -0.6), (1.256, 0.3365, -0.5196), (1.468, 0.3933, -0.3), (1.478, 0.6123, 0.0), (1.404, 0.5815, 0.3), (1.201, 0.4975, 0.5196), (0.9239, 0.3827, 0.6), (0.6467, 0.2679, 0.5196), (0.4438, 0.1838, 0.3), (0.3696, 0.1531, 7.348e-17), (0.4438, 0.1838, -0.3), (0.6467, 0.2679, -0.5196), (0.9239, 0.3827, -0.6), (1.201, 0.4975, -0.5196), (1.404, 0.5815, -0.3), (1.386, 0.8, 0.0), (1.316, 0.7598, 0.3), (1.126, 0.65, 0.5196), (0.866, 0.5, 0.6), (0.6062, 0.35, 0.5196), (0.416, 0.2402, 0.3), (0.3464, 0.2, 7.348e-17), (0.416, 0.2402, -0.3), (0.6062, 0.35, -0.5196), (0.866, 0.5, -0.6), (1.126, 0.65, -0.5196), (1.316, 0.7598, -0.3), (1.269, 0.974, 0.0), (1.206, 0.9251, 0.3), (1.031, 0.7914, 0.5196), (0.7934, 0.6088, 0.6), (0.5553, 0.4261, 0.5196), (0.3811, 0.2924, 0.3), (0.3173, 0.2435, 7.348e-17), (0.3811, 0.2924, -0.3), (0.5553, 0.4261, -0.5196), (0.7934, 0.6088, -0.6), (1.031, 0.7914, -0.5196), (1.206, 0.9251, -0.3), (1.131, 1.131, 0.0), (1.075, 1.075, 0.3), (0.9192, 0.9192, 0.5196), (0.7071, 0.7071, 0.6), (0.495, 0.495, 0.5196), (0.3397, 0.3397, 0.3), (0.2828, 0.2828, 7.348e-17), (0.3397, 0.3397, -0.3), (0.495, 0.495, -0.5196), (0.7071, 0.7071, -0.6), (0.9192, 0.9192, -0.5196), (1.075, 1.075, -0.3), (0.974, 1.269, 0.0), (0.9251, 1.206, 0.3), (0.7914, 1.031, 0.5196), (0.6088, 0.7934, 0.6), (0.4261, 0.5553, 0.5196), (0.2924, 0.3811, 0.3), (0.2435, 0.3173, 7.348e-17), (0.2924, 0.3811, -0.3), (0.4261, 0.5553, -0.5196), (0.6088, 0.7934, -0.6), (0.7914, 1.031, -0.5196), (0.9251, 1.206, -0.3), (0.8, 1.386, 0.0), (0.7598, 1.316, 0.3), (0.65, 1.126, 0.5196), (0.5, 0.866, 0.6), (0.35, 0.6062, 0.5196), (0.2402, 0.416, 0.3), (0.2, 0.3464, 7.348e-17), (0.2402, 0.416, -0.3), (0.35, 0.6062, -0.5196), (0.5, 0.866, -0.6), (0.65, 1.126, -0.5196), (0.7598, 1.316, -0.3), (0.6123, 1.478, 0.0), (0.5815, 1.404, 0.3), (0.4975, 1.201, 0.5196), (0.3827, 0.9239, 0.6), (0.2679, 0.6467, 0.5196), (0.1838, 0.4438, 0.3), (0.1531, 0.3696, 7.348e-17), (0.1838, 0.4438, -0.3), (0.2679, 0.6467, -0.5196), (0.3827, 0.9239, -0.6), (0.4975, 1.201, -0.5196), (0.5815, 1.404, -0.3), (0.4141, 1.545, 0.0), (0.3933, 1.468, 0.3), (0.3365, 1.256, 0.5196), (0.2588, 0.9659, 0.6), (0.1812, 0.6761, 0.5196), (0.1243, 0.464, 0.3), (0.1035, 0.3864, 7.348e-17), (0.1243, 0.464, -0.3), (0.1812, 0.6761, -0.5196), (0.2588, 0.9659, -0.6), (0.3365, 1.256, -0.5196), (0.3933, 1.468, -0.3), (0.2088, 1.586, 0.0), (0.1983, 1.507, 0.3), (0.1697, 1.289, 0.5196), (0.1305, 0.9914, 0.6), (0.09137, 0.694, 0.5196), (0.0627, 0.4763, 0.3), (0.05221, 0.3966, 7.348e-17), (0.0627, 0.4763, -0.3), (0.09137, 0.694, -0.5196), (0.1305, 0.9914, -0.6), (0.1697, 1.289, -0.5196), (0.1983, 1.507, -0.3), (1.208e-07, 1.6, 0.0), (1.147e-07, 1.52, 0.3), (9.815e-08, 1.3, 0.5196), (7.55e-08, 1.0, 0.6), (5.285e-08, 0.7, 0.5196), (3.627e-08, 0.4804, 0.3), (3.02e-08, 0.4, 7.348e-17), (3.627e-08, 0.4804, -0.3), (5.285e-08, 0.7, -0.5196), (7.55e-08, 1.0, -0.6), (9.815e-08, 1.3, -0.5196), (1.147e-07, 1.52, -0.3), (-0.2088, 1.586, 0.0), (-0.1983, 1.507, 0.3), (-0.1697, 1.289, 0.5196), (-0.1305, 0.9914, 0.6), (-0.09137, 0.694, 0.5196), (-0.0627, 0.4763, 0.3), (-0.05221, 0.3966, 7.348e-17), (-0.0627, 0.4763, -0.3), (-0.09137, 0.694, -0.5196), (-0.1305, 0.9914, -0.6), (-0.1697, 1.289, -0.5196), (-0.1983, 1.507, -0.3), (-0.4141, 1.545, 0.0), (-0.3933, 1.468, 0.3), (-0.3365, 1.256, 0.5196), (-0.2588, 0.9659, 0.6), (-0.1812, 0.6761, 0.5196), (-0.1243, 0.464, 0.3), (-0.1035, 0.3864, 7.348e-17), (-0.1243, 0.464, -0.3), (-0.1812, 0.6761, -0.5196), (-0.2588, 0.9659, -0.6), (-0.3365, 1.256, -0.5196), (-0.3933, 1.468, -0.3), (-0.6123, 1.478, 0.0), (-0.5815, 1.404, 0.3), (-0.4975, 1.201, 0.5196), (-0.3827, 0.9239, 0.6), (-0.2679, 0.6467, 0.5196), (-0.1838, 0.4438, 0.3), (-0.1531, 0.3696, 7.348e-17), (-0.1838, 0.4438, -0.3), (-0.2679, 0.6467, -0.5196), (-0.3827, 0.9239, -0.6), (-0.4975, 1.201, -0.5196), (-0.5815, 1.404, -0.3), (-0.8, 1.386, 0.0), (-0.7598, 1.316, 0.3), (-0.65, 1.126, 0.5196), (-0.5, 0.866, 0.6), (-0.35, 0.6062, 0.5196), (-0.2402, 0.416, 0.3), (-0.2, 0.3464, 7.348e-17), (-0.2402, 0.416, -0.3), (-0.35, 0.6062, -0.5196), (-0.5, 0.866, -0.6), (-0.65, 1.126, -0.5196), (-0.7598, 1.316, -0.3), (-0.974, 1.269, 0.0), (-0.9251, 1.206, 0.3), (-0.7914, 1.031, 0.5196), (-0.6088, 0.7934, 0.6), (-0.4261, 0.5553, 0.5196), (-0.2924, 0.3811, 0.3), (-0.2435, 0.3173, 7.348e-17), (-0.2924, 0.3811, -0.3), (-0.4261, 0.5553, -0.5196), (-0.6088, 0.7934, -0.6), (-0.7914, 1.031, -0.5196), (-0.9251, 1.206, -0.3), (-1.131, 1.131, 0.0), (-1.075, 1.075, 0.3), (-0.9192, 0.9192, 0.5196), (-0.7071, 0.7071, 0.6), (-0.495, 0.495, 0.5196), (-0.3397, 0.3397, 0.3), (-0.2828, 0.2828, 7.348e-17), (-0.3397, 0.3397, -0.3), (-0.495, 0.495, -0.5196), (-0.7071, 0.7071, -0.6), (-0.9192, 0.9192, -0.5196), (-1.075, 1.075, -0.3), (-1.269, 0.974, 0.0), (-1.206, 0.9251, 0.3), (-1.031, 0.7914, 0.5196), (-0.7934, 0.6088, 0.6), (-0.5553, 0.4261, 0.5196), (-0.3811, 0.2924, 0.3), (-0.3173, 0.2435, 7.348e-17), (-0.3811, 0.2924, -0.3), (-0.5553, 0.4261, -0.5196), (-0.7934, 0.6088, -0.6), (-1.031, 0.7914, -0.5196), (-1.206, 0.9251, -0.3), (-1.386, 0.8, 0.0), (-1.316, 0.7598, 0.3), (-1.126, 0.65, 0.5196), (-0.866, 0.5, 0.6), (-0.6062, 0.35, 0.5196), (-0.416, 0.2402, 0.3), (-0.3464, 0.2, 7.348e-17), (-0.416, 0.2402, -0.3), (-0.6062, 0.35, -0.5196), (-0.866, 0.5, -0.6), (-1.126, 0.65, -0.5196), (-1.316, 0.7598, -0.3), (-1.478, 0.6123, 0.0), (-1.404, 0.5815, 0.3), (-1.201, 0.4975, 0.5196), (-0.9239, 0.3827, 0.6), (-0.6467, 0.2679, 0.5196), (-0.4438, 0.1838, 0.3), (-0.3696, 0.1531, 7.348e-17), (-0.4438, 0.1838, -0.3), (-0.6467, 0.2679, -0.5196), (-0.9239, 0.3827, -0.6), (-1.201, 0.4975, -0.5196), (-1.404, 0.5815, -0.3), (-1.545, 0.4141, 0.0), (-1.468, 0.3933, 0.3), (-1.256, 0.3365, 0.5196), (-0.9659, 0.2588, 0.6), (-0.6761, 0.1812, 0.5196), (-0.464, 0.1243, 0.3), (-0.3864, 0.1035, 7.348e-17), (-0.464, 0.1243, -0.3), (-0.6761, 0.1812, -0.5196), (-0.9659, 0.2588, -0.6), (-1.256, 0.3365, -0.5196), (-1.468, 0.3933, -0.3), (-1.586, 0.2088, 0.0), (-1.507, 0.1983, 0.3), (-1.289, 0.1697, 0.5196), (-0.9914, 0.1305, 0.6), (-0.694, 0.09137, 0.5196), (-0.4763, 0.0627, 0.3), (-0.3966, 0.05221, 7.348e-17), (-0.4763, 0.0627, -0.3), (-0.694, 0.09137, -0.5196), (-0.9914, 0.1305, -0.6), (-1.289, 0.1697, -0.5196), (-1.507, 0.1983, -0.3), (-1.6, 1.399e-07, 0.0), (-1.52, 1.328e-07, 0.3), (-1.3, 1.136e-07, 0.5196), (-1.0, 8.742e-08, 0.6), (-0.7, 6.12e-08, 0.5196), (-0.4804, 4.2e-08, 0.3), (-0.4, 3.497e-08, 7.348e-17), (-0.4804, 4.2e-08, -0.3), (-0.7, 6.12e-08, -0.5196), (-1.0, 8.742e-08, -0.6), (-1.3, 1.136e-07, -0.5196), (-1.52, 1.328e-07, -0.3), (-1.586, -0.2088, 0.0), (-1.507, -0.1983, 0.3), (-1.289, -0.1697, 0.5196), (-0.9914, -0.1305, 0.6), (-0.694, -0.09137, 0.5196), (-0.4763, -0.0627, 0.3), (-0.3966, -0.05221, 7.348e-17), (-0.4763, -0.0627, -0.3), (-0.694, -0.09137, -0.5196), (-0.9914, -0.1305, -0.6), (-1.289, -0.1697, -0.5196), (-1.507, -0.1983, -0.3), (-1.545, -0.4141, 0.0), (-1.468, -0.3933, 0.3), (-1.256, -0.3365, 0.5196), (-0.9659, -0.2588, 0.6), (-0.6761, -0.1812, 0.5196), (-0.464, -0.1243, 0.3), (-0.3864, -0.1035, 7.348e-17), (-0.464, -0.1243, -0.3), (-0.6761, -0.1812, -0.5196), (-0.9659, -0.2588, -0.6), (-1.256, -0.3365, -0.5196), (-1.468, -0.3933, -0.3), (-1.478, -0.6123, 0.0), (-1.404, -0.5815, 0.3), (-1.201, -0.4975, 0.5196), (-0.9239, -0.3827, 0.6), (-0.6467, -0.2679, 0.5196), (-0.4438, -0.1838, 0.3), (-0.3696, -0.1531, 7.348e-17), (-0.4438, -0.1838, -0.3), (-0.6467, -0.2679, -0.5196), (-0.9239, -0.3827, -0.6), (-1.201, -0.4975, -0.5196), (-1.404, -0.5815, -0.3), (-1.386, -0.8, 0.0), (-1.316, -0.7598, 0.3), (-1.126, -0.65, 0.5196), (-0.866, -0.5, 0.6), (-0.6062, -0.35, 0.5196), (-0.416, -0.2402, 0.3), (-0.3464, -0.2, 7.348e-17), (-0.416, -0.2402, -0.3), (-0.6062, -0.35, -0.5196), (-0.866, -0.5, -0.6), (-1.126, -0.65, -0.5196), (-1.316, -0.7598, -0.3), (-1.269, -0.974, 0.0), (-1.206, -0.9251, 0.3), (-1.031, -0.7914, 0.5196), (-0.7934, -0.6088, 0.6), (-0.5553, -0.4261, 0.5196), (-0.3811, -0.2924, 0.3), (-0.3173, -0.2435, 7.348e-17), (-0.3811, -0.2924, -0.3), (-0.5553, -0.4261, -0.5196), (-0.7934, -0.6088, -0.6), (-1.031, -0.7914, -0.5196), (-1.206, -0.9251, -0.3), (-1.131, -1.131, 0.0), (-1.075, -1.075, 0.3), (-0.9192, -0.9192, 0.5196), (-0.7071, -0.7071, 0.6), (-0.495, -0.495, 0.5196), (-0.3397, -0.3397, 0.3), (-0.2828, -0.2828, 7.348e-17), (-0.3397, -0.3397, -0.3), (-0.495, -0.495, -0.5196), (-0.7071, -0.7071, -0.6), (-0.9192, -0.9192, -0.5196), (-1.075, -1.075, -0.3), (-0.974, -1.269, 0.0), (-0.9251, -1.206, 0.3), (-0.7914, -1.031, 0.5196), (-0.6088, -0.7934, 0.6), (-0.4261, -0.5553, 0.5196), (-0.2924, -0.3811, 0.3), (-0.2435, -0.3173, 7.348e-17), (-0.2924, -0.3811, -0.3), (-0.4261, -0.5553, -0.5196), (-0.6088, -0.7934, -0.6), (-0.7914, -1.031, -0.5196), (-0.9251, -1.206, -0.3), (-0.8, -1.386, 0.0), (-0.7598, -1.316, 0.3), (-0.65, -1.126, 0.5196), (-0.5, -0.866, 0.6), (-0.35, -0.6062, 0.5196), (-0.2402, -0.416, 0.3), (-0.2, -0.3464, 7.348e-17), (-0.2402, -0.416, -0.3), (-0.35, -0.6062, -0.5196), (-0.5, -0.866, -0.6), (-0.65, -1.126, -0.5196), (-0.7598, -1.316, -0.3), (-0.6123, -1.478, 0.0), (-0.5815, -1.404, 0.3), (-0.4975, -1.201, 0.5196), (-0.3827, -0.9239, 0.6), (-0.2679, -0.6467, 0.5196), (-0.1838, -0.4438, 0.3), (-0.1531, -0.3696, 7.348e-17), (-0.1838, -0.4438, -0.3), (-0.2679, -0.6467, -0.5196), (-0.3827, -0.9239, -0.6), (-0.4975, -1.201, -0.5196), (-0.5815, -1.404, -0.3), (-0.4141, -1.545, 0.0), (-0.3933, -1.468, 0.3), (-0.3365, -1.256, 0.5196), (-0.2588, -0.9659, 0.6), (-0.1812, -0.6761, 0.5196), (-0.1243, -0.464, 0.3), (-0.1035, -0.3864, 7.348e-17), (-0.1243, -0.464, -0.3), (-0.1812, -0.6761, -0.5196), (-0.2588, -0.9659, -0.6), (-0.3365, -1.256, -0.5196), (-0.3933, -1.468, -0.3), (-0.2088, -1.586, 0.0), (-0.1984, -1.507, 0.3), (-0.1697, -1.289, 0.5196), (-0.1305, -0.9914, 0.6), (-0.09137, -0.694, 0.5196), (-0.0627, -0.4763, 0.3), (-0.05221, -0.3966, 7.348e-17), (-0.0627, -0.4763, -0.3), (-0.09137, -0.694, -0.5196), (-0.1305, -0.9914, -0.6), (-0.1697, -1.289, -0.5196), (-0.1984, -1.507, -0.3), (1.208e-07, -1.6, 0.0), (1.147e-07, -1.52, 0.3), (9.815e-08, -1.3, 0.5196), (7.55e-08, -1.0, 0.6), (5.285e-08, -0.7, 0.5196), (3.627e-08, -0.4804, 0.3), (3.02e-08, -0.4, 7.348e-17), (3.627e-08, -0.4804, -0.3), (5.285e-08, -0.7, -0.5196), (7.55e-08, -1.0, -0.6), (9.815e-08, -1.3, -0.5196), (1.147e-07, -1.52, -0.3), (0.2088, -1.586, 0.0), (0.1983, -1.507, 0.3), (0.1697, -1.289, 0.5196), (0.1305, -0.9914, 0.6), (0.09137, -0.694, 0.5196), (0.0627, -0.4763, 0.3), (0.05221, -0.3966, 7.348e-17), (0.0627, -0.4763, -0.3), (0.09137, -0.694, -0.5196), (0.1305, -0.9914, -0.6), (0.1697, -1.289, -0.5196), (0.1983, -1.507, -0.3), (0.4141, -1.545, 0.0), (0.3933, -1.468, 0.3), (0.3365, -1.256, 0.5196), (0.2588, -0.9659, 0.6), (0.1812, -0.6761, 0.5196), (0.1243, -0.464, 0.3), (0.1035, -0.3864, 7.348e-17), (0.1243, -0.464, -0.3), (0.1812, -0.6761, -0.5196), (0.2588, -0.9659, -0.6), (0.3365, -1.256, -0.5196), (0.3933, -1.468, -0.3), (0.6123, -1.478, 0.0), (0.5815, -1.404, 0.3), (0.4975, -1.201, 0.5196), (0.3827, -0.9239, 0.6), (0.2679, -0.6467, 0.5196), (0.1838, -0.4438, 0.3), (0.1531, -0.3696, 7.348e-17), (0.1838, -0.4438, -0.3), (0.2679, -0.6467, -0.5196), (0.3827, -0.9239, -0.6), (0.4975, -1.201, -0.5196), (0.5815, -1.404, -0.3), (0.8, -1.386, 0.0), (0.7598, -1.316, 0.3), (0.65, -1.126, 0.5196), (0.5, -0.866, 0.6), (0.35, -0.6062, 0.5196), (0.2402, -0.416, 0.3), (0.2, -0.3464, 7.348e-17), (0.2402, -0.416, -0.3), (0.35, -0.6062, -0.5196), (0.5, -0.866, -0.6), (0.65, -1.126, -0.5196), (0.7598, -1.316, -0.3), (0.974, -1.269, 0.0), (0.9251, -1.206, 0.3), (0.7914, -1.031, 0.5196), (0.6088, -0.7934, 0.6), (0.4261, -0.5553, 0.5196), (0.2924, -0.3811, 0.3), (0.2435, -0.3173, 7.348e-17), (0.2924, -0.3811, -0.3), (0.4261, -0.5553, -0.5196), (0.6088, -0.7934, -0.6), (0.7914, -1.031, -0.5196), (0.9251, -1.206, -0.3), (1.131, -1.131, 0.0), (1.075, -1.075, 0.3), (0.9192, -0.9192, 0.5196), (0.7071, -0.7071, 0.6), (0.495, -0.495, 0.5196), (0.3397, -0.3397, 0.3), (0.2828, -0.2828, 7.348e-17), (0.3397, -0.3397, -0.3), (0.495, -0.495, -0.5196), (0.7071, -0.7071, -0.6), (0.9192, -0.9192, -0.5196), (1.075, -1.075, -0.3), (1.269, -0.974, 0.0), (1.206, -0.9251, 0.3), (1.031, -0.7914, 0.5196), (0.7934, -0.6088, 0.6), (0.5553, -0.4261, 0.5196), (0.3811, -0.2924, 0.3), (0.3173, -0.2435, 7.348e-17), (0.3811, -0.2924, -0.3), (0.5553, -0.4261, -0.5196), (0.7934, -0.6088, -0.6), (1.031, -0.7914, -0.5196), (1.206, -0.9251, -0.3), (1.386, -0.8, 0.0), (1.316, -0.7598, 0.3), (1.126, -0.65, 0.5196), (0.866, -0.5, 0.6), (0.6062, -0.35, 0.5196), (0.416, -0.2402, 0.3), (0.3464, -0.2, 7.348e-17), (0.416, -0.2402, -0.3), (0.6062, -0.35, -0.5196), (0.866, -0.5, -0.6), (1.126, -0.65, -0.5196), (1.316, -0.7598, -0.3), (1.478, -0.6123, 0.0), (1.404, -0.5815, 0.3), (1.201, -0.4975, 0.5196), (0.9239, -0.3827, 0.6), (0.6467, -0.2679, 0.5196), (0.4438, -0.1838, 0.3), (0.3696, -0.1531, 7.348e-17), (0.4438, -0.1838, -0.3), (0.6467, -0.2679, -0.5196), (0.9239, -0.3827, -0.6), (1.201, -0.4975, -0.5196), (1.404, -0.5815, -0.3), (1.545, -0.4141, 0.0), (1.468, -0.3933, 0.3), (1.256, -0.3365, 0.5196), (0.9659, -0.2588, 0.6), (0.6761, -0.1812, 0.5196), (0.464, -0.1243, 0.3), (0.3864, -0.1035, 7.348e-17), (0.464, -0.1243, -0.3), (0.6761, -0.1812, -0.5196), (0.9659, -0.2588, -0.6), (1.256, -0.3365, -0.5196), (1.468, -0.3933, -0.3), (1.586, -0.2088, 0.0), (1.507, -0.1983, 0.3), (1.289, -0.1697, 0.5196), (0.9914, -0.1305, 0.6), (0.694, -0.09137, 0.5196), (0.4763, -0.0627, 0.3), (0.3966, -0.05221, 7.348e-17), (0.4763, -0.0627, -0.3), (0.694, -0.09137, -0.5196), (0.9914, -0.1305, -0.6), (1.289, -0.1697, -0.5196), (1.507, -0.1983, -0.3)], [], [(0, 12, 13, 1), (1, 13, 14, 2), (2, 14, 15, 3), (3, 15, 16, 4), (4, 16, 17, 5), (5, 17, 18, 6), (6, 18, 19, 7), (7, 19, 20, 8), (8, 20, 21, 9), (9, 21, 22, 10), (10, 22, 23, 11), (11, 23, 12, 0), (12, 24, 25, 13), (13, 25, 26, 14), (14, 26, 27, 15), (15, 27, 28, 16), (16, 28, 29, 17), (17, 29, 30, 18), (18, 30, 31, 19), (19, 31, 32, 20), (20, 32, 33, 21), (21, 33, 34, 22), (22, 34, 35, 23), (23, 35, 24, 12), (24, 36, 37, 25), (25, 37, 38, 26), (26, 38, 39, 27), (27, 39, 40, 28), (28, 40, 41, 29), (29, 41, 42, 30), (30, 42, 43, 31), (31, 43, 44, 32), (32, 44, 45, 33), (33, 45, 46, 34), (34, 46, 47, 35), (35, 47, 36, 24), (36, 48, 49, 37), (37, 49, 50, 38), (38, 50, 51, 39), (39, 51, 52, 40), (40, 52, 53, 41), (41, 53, 54, 42), (42, 54, 55, 43), (43, 55, 56, 44), (44, 56, 57, 45), (45, 57, 58, 46), (46, 58, 59, 47), (47, 59, 48, 36), (48, 60, 61, 49), (49, 61, 62, 50), (50, 62, 63, 51), (51, 63, 64, 52), (52, 64, 65, 53), (53, 65, 66, 54), (54, 66, 67, 55), (55, 67, 68, 56), (56, 68, 69, 57), (57, 69, 70, 58), (58, 70, 71, 59), (59, 71, 60, 48), (60, 72, 73, 61), (61, 73, 74, 62), (62, 74, 75, 63), (63, 75, 76, 64), (64, 76, 77, 65), (65, 77, 78, 66), (66, 78, 79, 67), (67, 79, 80, 68), (68, 80, 81, 69), (69, 81, 82, 70), (70, 82, 83, 71), (71, 83, 72, 60), (72, 84, 85, 73), (73, 85, 86, 74), (74, 86, 87, 75), (75, 87, 88, 76), (76, 88, 89, 77), (77, 89, 90, 78), (78, 90, 91, 79), (79, 91, 92, 80), (80, 92, 93, 81), (81, 93, 94, 82), (82, 94, 95, 83), (83, 95, 84, 72), (84, 96, 97, 85), (85, 97, 98, 86), (86, 98, 99, 87), (87, 99, 100, 88), (88, 100, 101, 89), (89, 101, 102, 90), (90, 102, 103, 91), (91, 103, 104, 92), (92, 104, 105, 93), (93, 105, 106, 94), (94, 106, 107, 95), (95, 107, 96, 84), (96, 108, 109, 97), (97, 109, 110, 98), (98, 110, 111, 99), (99, 111, 112, 100), (100, 112, 113, 101), (101, 113, 114, 102), (102, 114, 115, 103), (103, 115, 116, 104), (104, 116, 117, 105), (105, 117, 118, 106), (106, 118, 119, 107), (107, 119, 108, 96), (108, 120, 121, 109), (109, 121, 122, 110), (110, 122, 123, 111), (111, 123, 124, 112), (112, 124, 125, 113), (113, 125, 126, 114), (114, 126, 127, 115), (115, 127, 128, 116), (116, 128, 129, 117), (117, 129, 130, 118), (118, 130, 131, 119), (119, 131, 120, 108), (120, 132, 133, 121), (121, 133, 134, 122), (122, 134, 135, 123), (123, 135, 136, 124), (124, 136, 137, 125), (125, 137, 138, 126), (126, 138, 139, 127), (127, 139, 140, 128), (128, 140, 141, 129), (129, 141, 142, 130), (130, 142, 143, 131), (131, 143, 132, 120), (132, 144, 145, 133), (133, 145, 146, 134), (134, 146, 147, 135), (135, 147, 148, 136), (136, 148, 149, 137), (137, 149, 150, 138), (138, 150, 151, 139), (139, 151, 152, 140), (140, 152, 153, 141), (141, 153, 154, 142), (142, 154, 155, 143), (143, 155, 144, 132), (144, 156, 157, 145), (145, 157, 158, 146), (146, 158, 159, 147), (147, 159, 160, 148), (148, 160, 161, 149), (149, 161, 162, 150), (150, 162, 163, 151), (151, 163, 164, 152), (152, 164, 165, 153), (153, 165, 166, 154), (154, 166, 167, 155), (155, 167, 156, 144), (156, 168, 169, 157), (157, 169, 170, 158), (158, 170, 171, 159), (159, 171, 172, 160), (160, 172, 173, 161), (161, 173, 174, 162), (162, 174, 175, 163), (163, 175, 176, 164), (164, 176, 177, 165), (165, 177, 178, 166), (166, 178, 179, 167), (167, 179, 168, 156), (168, 180, 181, 169), (169, 181, 182, 170), (170, 182, 183, 171), (171, 183, 184, 172), (172, 184, 185, 173), (173, 185, 186, 174), (174, 186, 187, 175), (175, 187, 188, 176), (176, 188, 189, 177), (177, 189, 190, 178), (178, 190, 191, 179), (179, 191, 180, 168), (180, 192, 193, 181), (181, 193, 194, 182), (182, 194, 195, 183), (183, 195, 196, 184), (184, 196, 197, 185), (185, 197, 198, 186), (186, 198, 199, 187), (187, 199, 200, 188), (188, 200, 201, 189), (189, 201, 202, 190), (190, 202, 203, 191), (191, 203, 192, 180), (192, 204, 205, 193), (193, 205, 206, 194), (194, 206, 207, 195), (195, 207, 208, 196), (196, 208, 209, 197), (197, 209, 210, 198), (198, 210, 211, 199), (199, 211, 212, 200), (200, 212, 213, 201), (201, 213, 214, 202), (202, 214, 215, 203), (203, 215, 204, 192), (204, 216, 217, 205), (205, 217, 218, 206), (206, 218, 219, 207), (207, 219, 220, 208), (208, 220, 221, 209), (209, 221, 222, 210), (210, 222, 223, 211), (211, 223, 224, 212), (212, 224, 225, 213), (213, 225, 226, 214), (214, 226, 227, 215), (215, 227, 216, 204), (216, 228, 229, 217), (217, 229, 230, 218), (218, 230, 231, 219), (219, 231, 232, 220), (220, 232, 233, 221), (221, 233, 234, 222), (222, 234, 235, 223), (223, 235, 236, 224), (224, 236, 237, 225), (225, 237, 238, 226), (226, 238, 239, 227), (227, 239, 228, 216), (228, 240, 241, 229), (229, 241, 242, 230), (230, 242, 243, 231), (231, 243, 244, 232), (232, 244, 245, 233), (233, 245, 246, 234), (234, 246, 247, 235), (235, 247, 248, 236), (236, 248, 249, 237), (237, 249, 250, 238), (238, 250, 251, 239), (239, 251, 240, 228), (240, 252, 253, 241), (241, 253, 254, 242), (242, 254, 255, 243), (243, 255, 256, 244), (244, 256, 257, 245), (245, 257, 258, 246), (246, 258, 259, 247), (247, 259, 260, 248), (248, 260, 261, 249), (249, 261, 262, 250), (250, 262, 263, 251), (251, 263, 252, 240), (252, 264, 265, 253), (253, 265, 266, 254), (254, 266, 267, 255), (255, 267, 268, 256), (256, 268, 269, 257), (257, 269, 270, 258), (258, 270, 271, 259), (259, 271, 272, 260), (260, 272, 273, 261), (261, 273, 274, 262), (262, 274, 275, 263), (263, 275, 264, 252), (264, 276, 277, 265), (265, 277, 278, 266), (266, 278, 279, 267), (267, 279, 280, 268), (268, 280, 281, 269), (269, 281, 282, 270), (270, 282, 283, 271), (271, 283, 284, 272), (272, 284, 285, 273), (273, 285, 286, 274), (274, 286, 287, 275), (275, 287, 276, 264), (276, 288, 289, 277), (277, 289, 290, 278), (278, 290, 291, 279), (279, 291, 292, 280), (280, 292, 293, 281), (281, 293, 294, 282), (282, 294, 295, 283), (283, 295, 296, 284), (284, 296, 297, 285), (285, 297, 298, 286), (286, 298, 299, 287), (287, 299, 288, 276), (288, 300, 301, 289), (289, 301, 302, 290), (290, 302, 303, 291), (291, 303, 304, 292), (292, 304, 305, 293), (293, 305, 306, 294), (294, 306, 307, 295), (295, 307, 308, 296), (296, 308, 309, 297), (297, 309, 310, 298), (298, 310, 311, 299), (299, 311, 300, 288), (300, 312, 313, 301), (301, 313, 314, 302), (302, 314, 315, 303), (303, 315, 316, 304), (304, 316, 317, 305), (305, 317, 318, 306), (306, 318, 319, 307), (307, 319, 320, 308), (308, 320, 321, 309), (309, 321, 322, 310), (310, 322, 323, 311), (311, 323, 312, 300), (312, 324, 325, 313), (313, 325, 326, 314), (314, 326, 327, 315), (315, 327, 328, 316), (316, 328, 329, 317), (317, 329, 330, 318), (318, 330, 331, 319), (319, 331, 332, 320), (320, 332, 333, 321), (321, 333, 334, 322), (322, 334, 335, 323), (323, 335, 324, 312), (324, 336, 337, 325), (325, 337, 338, 326), (326, 338, 339, 327), (327, 339, 340, 328), (328, 340, 341, 329), (329, 341, 342, 330), (330, 342, 343, 331), (331, 343, 344, 332), (332, 344, 345, 333), (333, 345, 346, 334), (334, 346, 347, 335), (335, 347, 336, 324), (336, 348, 349, 337), (337, 349, 350, 338), (338, 350, 351, 339), (339, 351, 352, 340), (340, 352, 353, 341), (341, 353, 354, 342), (342, 354, 355, 343), (343, 355, 356, 344), (344, 356, 357, 345), (345, 357, 358, 346), (346, 358, 359, 347), (347, 359, 348, 336), (348, 360, 361, 349), (349, 361, 362, 350), (350, 362, 363, 351), (351, 363, 364, 352), (352, 364, 365, 353), (353, 365, 366, 354), (354, 366, 367, 355), (355, 367, 368, 356), (356, 368, 369, 357), (357, 369, 370, 358), (358, 370, 371, 359), (359, 371, 360, 348), (360, 372, 373, 361), (361, 373, 374, 362), (362, 374, 375, 363), (363, 375, 376, 364), (364, 376, 377, 365), (365, 377, 378, 366), (366, 378, 379, 367), (367, 379, 380, 368), (368, 380, 381, 369), (369, 381, 382, 370), (370, 382, 383, 371), (371, 383, 372, 360), (372, 384, 385, 373), (373, 385, 386, 374), (374, 386, 387, 375), (375, 387, 388, 376), (376, 388, 389, 377), (377, 389, 390, 378), (378, 390, 391, 379), (379, 391, 392, 380), (380, 392, 393, 381), (381, 393, 394, 382), (382, 394, 395, 383), (383, 395, 384, 372), (384, 396, 397, 385), (385, 397, 398, 386), (386, 398, 399, 387), (387, 399, 400, 388), (388, 400, 401, 389), (389, 401, 402, 390), (390, 402, 403, 391), (391, 403, 404, 392), (392, 404, 405, 393), (393, 405, 406, 394), (394, 406, 407, 395), (395, 407, 396, 384), (396, 408, 409, 397), (397, 409, 410, 398), (398, 410, 411, 399), (399, 411, 412, 400), (400, 412, 413, 401), (401, 413, 414, 402), (402, 414, 415, 403), (403, 415, 416, 404), (404, 416, 417, 405), (405, 417, 418, 406), (406, 418, 419, 407), (407, 419, 408, 396), (408, 420, 421, 409), (409, 421, 422, 410), (410, 422, 423, 411), (411, 423, 424, 412), (412, 424, 425, 413), (413, 425, 426, 414), (414, 426, 427, 415), (415, 427, 428, 416), (416, 428, 429, 417), (417, 429, 430, 418), (418, 430, 431, 419), (419, 431, 420, 408), (420, 432, 433, 421), (421, 433, 434, 422), (422, 434, 435, 423), (423, 435, 436, 424), (424, 436, 437, 425), (425, 437, 438, 426), (426, 438, 439, 427), (427, 439, 440, 428), (428, 440, 441, 429), (429, 441, 442, 430), (430, 442, 443, 431), (431, 443, 432, 420), (432, 444, 445, 433), (433, 445, 446, 434), (434, 446, 447, 435), (435, 447, 448, 436), (436, 448, 449, 437), (437, 449, 450, 438), (438, 450, 451, 439), (439, 451, 452, 440), (440, 452, 453, 441), (441, 453, 454, 442), (442, 454, 455, 443), (443, 455, 444, 432), (444, 456, 457, 445), (445, 457, 458, 446), (446, 458, 459, 447), (447, 459, 460, 448), (448, 460, 461, 449), (449, 461, 462, 450), (450, 462, 463, 451), (451, 463, 464, 452), (452, 464, 465, 453), (453, 465, 466, 454), (454, 466, 467, 455), (455, 467, 456, 444), (456, 468, 469, 457), (457, 469, 470, 458), (458, 470, 471, 459), (459, 471, 472, 460), (460, 472, 473, 461), (461, 473, 474, 462), (462, 474, 475, 463), (463, 475, 476, 464), (464, 476, 477, 465), (465, 477, 478, 466), (466, 478, 479, 467), (467, 479, 468, 456), (468, 480, 481, 469), (469, 481, 482, 470), (470, 482, 483, 471), (471, 483, 484, 472), (472, 484, 485, 473), (473, 485, 486, 474), (474, 486, 487, 475), (475, 487, 488, 476), (476, 488, 489, 477), (477, 489, 490, 478), (478, 490, 491, 479), (479, 491, 480, 468), (480, 492, 493, 481), (481, 493, 494, 482), (482, 494, 495, 483), (483, 495, 496, 484), (484, 496, 497, 485), (485, 497, 498, 486), (486, 498, 499, 487), (487, 499, 500, 488), (488, 500, 501, 489), (489, 501, 502, 490), (490, 502, 503, 491), (491, 503, 492, 480), (492, 504, 505, 493), (493, 505, 506, 494), (494, 506, 507, 495), (495, 507, 508, 496), (496, 508, 509, 497), (497, 509, 510, 498), (498, 510, 511, 499), (499, 511, 512, 500), (500, 512, 513, 501), (501, 513, 514, 502), (502, 514, 515, 503), (503, 515, 504, 492), (504, 516, 517, 505), (505, 517, 518, 506), (506, 518, 519, 507), (507, 519, 520, 508), (508, 520, 521, 509), (509, 521, 522, 510), (510, 522, 523, 511), (511, 523, 524, 512), (512, 524, 525, 513), (513, 525, 526, 514), (514, 526, 527, 515), (515, 527, 516, 504), (516, 528, 529, 517), (517, 529, 530, 518), (518, 530, 531, 519), (519, 531, 532, 520), (520, 532, 533, 521), (521, 533, 534, 522), (522, 534, 535, 523), (523, 535, 536, 524), (524, 536, 537, 525), (525, 537, 538, 526), (526, 538, 539, 527), (527, 539, 528, 516), (528, 540, 541, 529), (529, 541, 542, 530), (530, 542, 543, 531), (531, 543, 544, 532), (532, 544, 545, 533), (533, 545, 546, 534), (534, 546, 547, 535), (535, 547, 548, 536), (536, 548, 549, 537), (537, 549, 550, 538), (538, 550, 551, 539), (539, 551, 540, 528), (540, 552, 553, 541), (541, 553, 554, 542), (542, 554, 555, 543), (543, 555, 556, 544), (544, 556, 557, 545), (545, 557, 558, 546), (546, 558, 559, 547), (547, 559, 560, 548), (548, 560, 561, 549), (549, 561, 562, 550), (550, 562, 563, 551), (551, 563, 552, 540), (552, 564, 565, 553), (553, 565, 566, 554), (554, 566, 567, 555), (555, 567, 568, 556), (556, 568, 569, 557), (557, 569, 570, 558), (558, 570, 571, 559), (559, 571, 572, 560), (560, 572, 573, 561), (561, 573, 574, 562), (562, 574, 575, 563), (563, 575, 564, 552), (564, 0, 1, 565), (565, 1, 2, 566), (566, 2, 3, 567), (567, 3, 4, 568), (568, 4, 5, 569), (569, 5, 6, 570), (570, 6, 7, 571), (571, 7, 8, 572), (572, 8, 9, 573), (573, 9, 10, 574), (574, 10, 11, 575), (575, 11, 0, 564)])
me_torus_001.materials.append(mat_materiais_002)
me_torus_001.use_remesh_preserve_volume = False
me_torus_001.use_remesh_preserve_attributes = False
me_torus_001.use_mirror_vertex_groups = False
me_torus_001.update()
me_cilindro = bpy.data.meshes.new('Cilindro')
me_cilindro.from_pydata([(0.0, 1.0, -0.05), (0.0, 1.0, 0.05), (0.3827, 0.9239, -0.05), (0.3827, 0.9239, 0.05), (0.7071, 0.7071, -0.05), (0.7071, 0.7071, 0.05), (0.9239, 0.3827, -0.05), (0.9239, 0.3827, 0.05), (1.0, -4.371e-08, -0.05), (1.0, -4.371e-08, 0.05), (0.9239, -0.3827, -0.05), (0.9239, -0.3827, 0.05), (0.7071, -0.7071, -0.05), (0.7071, -0.7071, 0.05), (0.3827, -0.9239, -0.05), (0.3827, -0.9239, 0.05), (1.51e-07, -1.0, -0.05), (1.51e-07, -1.0, 0.05), (-0.3827, -0.9239, -0.05), (-0.3827, -0.9239, 0.05), (-0.7071, -0.7071, -0.05), (-0.7071, -0.7071, 0.05), (-0.9239, -0.3827, -0.05), (-0.9239, -0.3827, 0.05), (-1.0, 1.192e-08, -0.05), (-1.0, 1.192e-08, 0.05), (-0.9239, 0.3827, -0.05), (-0.9239, 0.3827, 0.05), (-0.7071, 0.7071, -0.05), (-0.7071, 0.7071, 0.05), (-0.3827, 0.9239, -0.05), (-0.3827, 0.9239, 0.05), (0.0, 1.0, -0.05), (0.3827, 0.9239, -0.05), (0.7071, 0.7071, -0.05), (0.9239, 0.3827, -0.05), (1.0, -4.371e-08, -0.05), (0.9239, -0.3827, -0.05), (0.7071, -0.7071, -0.05), (0.3827, -0.9239, -0.05), (1.51e-07, -1.0, -0.05), (-0.3827, -0.9239, -0.05), (-0.7071, -0.7071, -0.05), (-0.9239, -0.3827, -0.05), (-1.0, 1.192e-08, -0.05), (-0.9239, 0.3827, -0.05), (-0.7071, 0.7071, -0.05), (-0.3827, 0.9239, -0.05), (-2.734e-09, 1.102, -0.05512), (0.4219, 1.019, -0.05512), (0.4219, 1.019, 0.05512), (-2.734e-09, 1.102, 0.05512), (0.7796, 0.7796, -0.05512), (0.7796, 0.7796, 0.05512), (1.019, 0.4219, -0.05512), (1.019, 0.4219, 0.05512), (1.102, -4.571e-08, -0.05512), (1.102, -4.571e-08, 0.05512), (1.019, -0.4219, -0.05512), (1.019, -0.4219, 0.05512), (0.7796, -0.7796, -0.05512), (0.7796, -0.7796, 0.05512), (0.4219, -1.019, -0.05512), (0.4219, -1.019, 0.05512), (1.637e-07, -1.102, -0.05512), (1.637e-07, -1.102, 0.05512), (-0.4219, -1.019, -0.05512), (-0.4219, -1.019, 0.05512), (-0.7796, -0.7796, -0.05512), (-0.7796, -0.7796, 0.05512), (-1.019, -0.4219, -0.05512), (-1.019, -0.4219, 0.05512), (-1.102, 1.563e-08, -0.05512), (-1.102, 1.563e-08, 0.05512), (-1.019, 0.4219, -0.05512), (-1.019, 0.4219, 0.05512), (-0.7796, 0.7796, -0.05512), (-0.7796, 0.7796, 0.05512), (-0.4219, 1.019, -0.05512), (-0.4219, 1.019, 0.05512), (-0.4219, -1.019, 0.05512), (-1.102, 1.563e-08, 0.05512), (-1.019, 0.4219, 0.05512), (1.019, 0.4219, 0.05512), (1.102, -4.571e-08, 0.05512), (0.4219, -1.019, 0.05512), (1.637e-07, -1.102, 0.05512), (0.4219, 1.019, 0.05512), (-2.734e-09, 1.102, 0.05512), (0.7796, 0.7796, 0.05512), (1.019, -0.4219, 0.05512), (0.7796, -0.7796, 0.05512), (-0.7796, -0.7796, 0.05512), (-1.019, -0.4219, 0.05512), (-0.7796, 0.7796, 0.05512), (-0.4219, 1.019, 0.05512), (0.5411, 1.306, 0.2907), (-4.307e-08, 1.414, 0.2907), (0.9999, 0.9999, 0.2907), (1.306, 0.5411, 0.2907), (-0.5411, -1.306, 0.2907), (-0.5966, -1.44, 0.3084), (1.414, -6.31e-08, 0.2907), (1.306, -0.5411, 0.2907), (0.9999, -0.9999, 0.2907), (-1.559, 2.082e-08, 0.3084), (-1.414, 1.558e-08, 0.2907), (0.5411, -1.306, 0.2907), (-1.306, 0.5411, 0.2907), (-1.44, 0.5966, 0.3084), (1.704e-07, -1.414, 0.2907), (1.44, 0.5966, 0.3084), (1.559, -6.592e-08, 0.3084), (-0.9999, -0.9999, 0.2907), (-1.306, -0.5411, 0.2907), (-0.9999, 0.9999, 0.2907), (0.5966, -1.44, 0.3084), (-0.5411, 1.306, 0.2907), (1.885e-07, -1.559, 0.3084), (0.5966, 1.44, 0.3084), (-4.694e-08, 1.559, 0.3084), (1.102, 1.102, 0.3084), (1.44, -0.5966, 0.3084), (1.102, -1.102, 0.3084), (-1.102, -1.102, 0.3084), (-1.44, -0.5966, 0.3084), (-1.102, 1.102, 0.3084), (-0.5966, 1.44, 0.3084), (-0.5966, -1.44, 0.372), (-1.559, 2.045e-08, 0.372), (-1.44, 0.5966, 0.372), (1.44, 0.5966, 0.372), (1.559, -6.628e-08, 0.372), (0.5966, -1.44, 0.372), (1.844e-07, -1.559, 0.372), (0.5966, 1.44, 0.372), (-5.104e-08, 1.559, 0.372), (1.102, 1.102, 0.372), (1.44, -0.5966, 0.372), (1.102, -1.102, 0.372), (-1.102, -1.102, 0.372), (-1.44, -0.5966, 0.372), (-1.102, 1.102, 0.372), (-0.5966, 1.44, 0.372), (0.7294, 1.761, 0.3885), (0.7294, 1.761, 0.292), (-7.397e-08, 1.906, 0.292), (-7.898e-08, 1.906, 0.3885), (-1.348, 1.348, 0.3885), (-1.348, 1.348, 0.292), (-1.761, 0.7294, 0.3885), (-1.761, 0.7294, 0.292), (1.348, 1.348, 0.292), (1.761, 0.7294, 0.292), (1.906, -7.976e-08, 0.292), (1.761, -0.7294, 0.292), (1.348, -1.348, 0.292), (0.7294, -1.761, 0.292), (2.138e-07, -1.906, 0.292), (-0.7294, -1.761, 0.292), (-1.348, -1.348, 0.292), (-1.761, -0.7294, 0.292), (-1.906, 2.628e-08, 0.292), (-0.7294, 1.761, 0.292), (-1.906, 2.583e-08, 0.3885), (-1.761, -0.7294, 0.3885), (-1.348, -1.348, 0.3885), (-0.7294, -1.761, 0.3885), (1.348, 1.348, 0.3885), (1.761, 0.7294, 0.3885), (1.906, -8.02e-08, 0.3885), (1.761, -0.7294, 0.3885), (1.348, -1.348, 0.3885), (0.7294, -1.761, 0.3885), (2.088e-07, -1.906, 0.3885), (-0.7294, 1.761, 0.3885), (-2.734e-09, 1.102, -0.05512), (0.4219, 1.019, -0.05512), (0.7796, 0.7796, -0.05512), (1.019, 0.4219, -0.05512), (1.102, -4.571e-08, -0.05512), (1.019, -0.4219, -0.05512), (0.7796, -0.7796, -0.05512), (0.4219, -1.019, -0.05512), (1.637e-07, -1.102, -0.05512), (-0.4219, -1.019, -0.05512), (-0.7796, -0.7796, -0.05512), (-1.019, -0.4219, -0.05512), (-1.102, 1.563e-08, -0.05512), (-1.019, 0.4219, -0.05512), (-0.7796, 0.7796, -0.05512), (-0.4219, 1.019, -0.05512)], [], [(8, 6, 35, 36), (19, 100, 110, 17), (16, 14, 39, 40), (27, 108, 106, 25), (9, 102, 99, 7), (24, 22, 43, 44), (6, 4, 34, 35), (17, 110, 107, 15), (0, 30, 47, 32), (14, 12, 38, 39), (25, 106, 114, 23), (7, 99, 98, 5), (22, 20, 42, 43), (4, 2, 33, 34), (1, 97, 117, 31), (0, 2, 4, 6, 8, 10, 12, 14, 16, 18, 20, 22, 24, 26, 28, 30), (38, 37, 58, 60), (71, 69, 92, 93), (42, 41, 66, 68), (53, 50, 87, 89), (33, 32, 48, 49), (46, 45, 74, 76), (37, 36, 56, 58), (79, 77, 94, 95), (41, 40, 64, 66), (61, 59, 90, 91), (45, 44, 72, 74), (36, 35, 54, 56), (26, 24, 44, 45), (103, 102, 9, 11), (115, 108, 27, 29), (18, 16, 40, 41), (21, 113, 100, 19), (10, 8, 36, 37), (28, 26, 45, 46), (2, 0, 32, 33), (13, 104, 103, 11), (31, 117, 115, 29), (98, 96, 3, 5), (20, 18, 41, 42), (114, 113, 21, 23), (12, 10, 37, 38), (30, 28, 46, 47), (15, 107, 104, 13), (48, 51, 50, 49), (49, 50, 53, 52), (52, 53, 55, 54), (54, 55, 57, 56), (56, 57, 59, 58), (58, 59, 61, 60), (60, 61, 63, 62), (62, 63, 65, 64), (64, 65, 67, 66), (66, 67, 69, 68), (68, 69, 71, 70), (70, 71, 73, 72), (72, 73, 75, 74), (74, 75, 77, 76), (76, 77, 79, 78), (78, 79, 51, 48), (47, 46, 76, 78), (69, 67, 80, 92), (50, 51, 88, 87), (34, 33, 49, 52), (43, 42, 68, 70), (77, 75, 82, 94), (39, 38, 60, 62), (32, 47, 78, 48), (59, 57, 84, 90), (35, 34, 52, 54), (44, 43, 70, 72), (67, 65, 86, 80), (40, 39, 62, 64), (82, 81, 105, 109), (81, 93, 125, 105), (93, 92, 124, 125), (92, 80, 101, 124), (80, 86, 118, 101), (86, 85, 116, 118), (85, 91, 123, 116), (63, 61, 91, 85), (51, 79, 95, 88), (55, 53, 89, 83), (73, 71, 93, 81), (65, 63, 85, 86), (3, 96, 97, 1), (57, 55, 83, 84), (75, 73, 81, 82), (132, 138, 171, 170), (127, 126, 149, 163), (119, 120, 146, 145), (131, 132, 170, 169), (110, 100, 128, 134), (126, 109, 151, 149), (137, 131, 169, 168), (109, 105, 162, 151), (110, 134, 133, 107), (143, 136, 147, 175), (97, 136, 143, 117), (135, 137, 168, 144), (107, 133, 139, 104), (105, 125, 161, 162), (104, 139, 138, 103), (94, 82, 109, 126), (87, 88, 120, 119), (95, 94, 126, 127), (89, 87, 119, 121), (88, 95, 127, 120), (83, 89, 121, 111), (84, 83, 111, 112), (90, 84, 112, 122), (91, 90, 122, 123), (113, 114, 141, 140), (96, 98, 137, 135), (117, 143, 142, 115), (100, 113, 140, 128), (108, 115, 142, 130), (103, 138, 132, 102), (98, 99, 131, 137), (114, 106, 129, 141), (99, 102, 132, 131), (106, 108, 130, 129), (142, 143, 175, 148), (136, 135, 144, 147), (125, 124, 160, 161), (130, 142, 148, 150), (124, 101, 159, 160), (129, 130, 150, 164), (153, 152, 168, 169), (146, 163, 175, 147), (152, 145, 144, 168), (163, 149, 148, 175), (145, 146, 147, 144), (149, 151, 150, 148), (151, 162, 164, 150), (162, 161, 165, 164), (161, 160, 166, 165), (160, 159, 167, 166), (154, 153, 169, 170), (155, 154, 170, 171), (156, 155, 171, 172), (157, 156, 172, 173), (158, 157, 173, 174), (159, 158, 174, 167), (121, 119, 145, 152), (120, 127, 163, 146), (138, 139, 172, 171), (111, 121, 152, 153), (139, 133, 173, 172), (112, 111, 153, 154), (133, 134, 174, 173), (122, 112, 154, 155), (134, 128, 167, 174), (123, 122, 155, 156), (128, 140, 166, 167), (116, 123, 156, 157), (140, 141, 165, 166), (118, 116, 157, 158), (141, 129, 164, 165), (101, 118, 158, 159), (97, 96, 135, 136), (3, 1, 31, 29, 27, 25, 23, 21, 19, 17, 15, 13, 11, 9, 7, 5), (54, 56, 180, 179), (64, 66, 185, 184), (74, 76, 190, 189), (52, 49, 177, 178), (62, 60, 182, 183), (72, 70, 187, 188), (56, 58, 181, 180), (66, 68, 186, 185), (78, 76, 190, 191), (54, 52, 178, 179), (64, 62, 183, 184), (48, 49, 177, 176), (72, 74, 189, 188), (58, 60, 182, 181), (70, 68, 186, 187), (48, 78, 191, 176)])
_uv = me_cilindro.uv_layers.new(name='Mapa UV')
_uv.uv.foreach_set('vector', [0.0, 0.0, 0.0, 0.0, 0.0, 0.0, 0.0, 0.0, 0.4513, 0.2562, 0.4281, 0.135, 0.5741, 0.1354, 0.5493, 0.256, 0.0, 0.0, 0.0, 0.0, 0.0, 0.0, 0.0, 0.0, 0.2545, 0.5493, 0.1343, 0.5732, 0.1342, 0.4277, 0.2543, 0.4523, 0.746, 0.5484, 0.8663, 0.5727, 0.8106, 0.7068, 0.709, 0.6384, 0.0, 0.0, 0.0, 0.0, 0.0, 0.0, 0.0, 0.0, 0.0, 0.0, 0.0, 0.0, 0.0, 0.0, 0.0, 0.0, 0.5493, 0.256, 0.5741, 0.1354, 0.7087, 0.1912, 0.6398, 0.2928, 0.0, 0.0, 0.0, 0.0, 0.0, 0.0, 0.0, 0.0, 0.0, 0.0, 0.0, 0.0, 0.0, 0.0, 0.0, 0.0, 0.2543, 0.4523, 0.1342, 0.4277, 0.1899, 0.2936, 0.2915, 0.3619, 0.709, 0.6384, 0.8106, 0.7068, 0.708, 0.8095, 0.6402, 0.7077, 0.0, 0.0, 0.0, 0.0, 0.0, 0.0, 0.0, 0.0, 0.0, 0.0, 0.0, 0.0, 0.0, 0.0, 0.0, 0.0, 0.4519, 0.7446, 0.4273, 0.8651, 0.2927, 0.8095, 0.3613, 0.7077, 0.0, 0.0, 0.0, 0.0, 0.0, 0.0, 0.0, 0.0, 0.0, 0.0, 0.0, 0.0, 0.0, 0.0, 0.0, 0.0, 0.0, 0.0, 0.0, 0.0, 0.0, 0.0, 0.0, 0.0, 0.0, 0.0, 0.0, 0.0, 0.0, 0.0, 0.0, 0.0, 0.0, 0.0, 0.0, 0.0, 0.0, 0.0, 0.0, 0.0, 0.0, 0.0, 0.0, 0.0, 0.0, 0.0, 0.0, 0.0, 0.0, 0.0, 0.0, 0.0, 0.0, 0.0, 0.0, 0.0, 0.0, 0.0, 0.0, 0.0, 0.0, 0.0, 0.0, 0.0, 0.0, 0.0, 0.0, 0.0, 0.0, 0.0, 0.0, 0.0, 0.0, 0.0, 0.0, 0.0, 0.0, 0.0, 0.0, 0.0, 0.0, 0.0, 0.0, 0.0, 0.0, 0.0, 0.0, 0.0, 0.0, 0.0, 0.0, 0.0, 0.0, 0.0, 0.0, 0.0, 0.0, 0.0, 0.0, 0.0, 0.0, 0.0, 0.0, 0.0, 0.0, 0.0, 0.0, 0.0, 0.0, 0.0, 0.0, 0.0, 0.0, 0.0, 0.0, 0.0, 0.0, 0.0, 0.0, 0.0, 0.0, 0.0, 0.0, 0.0, 0.0, 0.0, 0.0, 0.0, 0.0, 0.0, 0.0, 0.0, 0.0, 0.0, 0.0, 0.0, 0.8661, 0.4279, 0.8663, 0.5727, 0.746, 0.5484, 0.7463, 0.4513, 0.19, 0.7071, 0.1343, 0.5732, 0.2545, 0.5493, 0.2919, 0.6392, 0.0, 0.0, 0.0, 0.0, 0.0, 0.0, 0.0, 0.0, 0.361, 0.2938, 0.2929, 0.1907, 0.4281, 0.135, 0.4513, 0.2562, 0.0, 0.0, 0.0, 0.0, 0.0, 0.0, 0.0, 0.0, 0.0, 0.0, 0.0, 0.0, 0.0, 0.0, 0.0, 0.0, 0.0, 0.0, 0.0, 0.0, 0.0, 0.0, 0.0, 0.0, 0.7089, 0.3613, 0.8111, 0.2941, 0.8661, 0.4279, 0.7463, 0.4513, 0.3613, 0.7077, 0.2927, 0.8095, 0.19, 0.7071, 0.2919, 0.6392, 0.708, 0.8095, 0.5734, 0.8653, 0.5497, 0.744, 0.6402, 0.7077, 0.0, 0.0, 0.0, 0.0, 0.0, 0.0, 0.0, 0.0, 0.1899, 0.2936, 0.2929, 0.1907, 0.361, 0.2938, 0.2915, 0.3619, 0.0, 0.0, 0.0, 0.0, 0.0, 0.0, 0.0, 0.0, 0.0, 0.0, 0.0, 0.0, 0.0, 0.0, 0.0, 0.0, 0.6398, 0.2928, 0.7087, 0.1912, 0.8111, 0.2941, 0.7089, 0.3613, 0.0, 0.0, 0.0, 0.0, 0.0, 0.0, 0.0, 0.0, 0.0, 0.0, 0.0, 0.0, 0.0, 0.0, 0.0, 0.0, 0.0, 0.0, 0.0, 0.0, 0.0, 0.0, 0.0, 0.0, 0.0, 0.0, 0.0, 0.0, 0.0, 0.0, 0.0, 0.0, 0.0, 0.0, 0.0, 0.0, 0.0, 0.0, 0.0, 0.0, 0.0, 0.0, 0.0, 0.0, 0.0, 0.0, 0.0, 0.0, 0.0, 0.0, 0.0, 0.0, 0.0, 0.0, 0.0, 0.0, 0.0, 0.0, 0.0, 0.0, 0.0, 0.0, 0.0, 0.0, 0.0, 0.0, 0.0, 0.0, 0.0, 0.0, 0.0, 0.0, 0.0, 0.0, 0.0, 0.0, 0.0, 0.0, 0.0, 0.0, 0.0, 0.0, 0.0, 0.0, 0.0, 0.0, 0.0, 0.0, 0.0, 0.0, 0.0, 0.0, 0.0, 0.0, 0.0, 0.0, 0.0, 0.0, 0.0, 0.0, 0.0, 0.0, 0.0, 0.0, 0.0, 0.0, 0.0, 0.0, 0.0, 0.0, 0.0, 0.0, 0.0, 0.0, 0.0, 0.0, 0.0, 0.0, 0.0, 0.0, 0.0, 0.0, 0.0, 0.0, 0.0, 0.0, 0.0, 0.0, 0.0, 0.0, 0.0, 0.0, 0.0, 0.0, 0.0, 0.0, 0.0, 0.0, 0.0, 0.0, 0.0, 0.0, 0.0, 0.0, 0.0, 0.0, 0.0, 0.0, 0.0, 0.0, 0.0, 0.0, 0.0, 0.0, 0.0, 0.0, 0.0, 0.0, 0.0, 0.0, 0.0, 0.0, 0.0, 0.0, 0.0, 0.0, 0.0, 0.0, 0.0, 0.0, 0.0, 0.0, 0.0, 0.0, 0.0, 0.0, 0.0, 0.0, 0.0, 0.0, 0.0, 0.0, 0.0, 0.0, 0.0, 0.0, 0.0, 0.0, 0.0, 0.0, 0.0, 0.0, 0.0, 0.0, 0.0, 0.0, 0.0, 0.0, 0.0, 0.0, 0.0, 0.0, 0.0, 0.0, 0.0, 0.0, 0.0, 0.0, 0.0, 0.0, 0.0, 0.0, 0.0, 0.0, 0.0, 0.0, 0.0, 0.0, 0.0, 0.0, 0.0, 0.0, 0.0, 0.0, 0.0, 0.0, 0.0, 0.0, 0.0, 0.0, 0.0, 0.0, 0.0, 0.0, 0.0, 0.0, 0.0, 0.0, 0.0, 0.0, 0.0, 0.0, 0.0, 0.0, 0.0, 0.0, 0.0, 0.0, 0.0, 0.0, 0.0, 0.0, 0.0, 0.0, 0.0, 0.0, 0.0, 0.0, 0.0, 0.0, 0.0, 0.0, 0.0, 0.0, 0.0, 0.0, 0.0, 0.0, 0.0, 0.0, 0.0, 0.0, 0.0, 0.0, 0.0, 0.0, 0.0, 0.0, 0.0, 0.0, 0.0, 0.0, 0.0, 0.0, 0.0, 0.0, 0.0, 0.0, 0.0, 0.0, 0.0, 0.0, 0.0, 0.0, 0.0, 0.0, 0.0, 0.0, 0.0, 0.0, 0.0, 0.0, 0.0, 0.0, 0.0, 0.0, 0.0, 0.0, 0.0, 0.0, 0.0, 0.0, 0.0, 0.0, 0.0, 0.0, 0.0, 0.0, 0.0, 0.0, 0.0, 0.0, 0.0, 0.0, 0.0, 0.0, 0.0, 0.0, 0.5497, 0.744, 0.5734, 0.8653, 0.4273, 0.8651, 0.4519, 0.7446, 0.0, 0.0, 0.0, 0.0, 0.0, 0.0, 0.0, 0.0, 0.0, 0.0, 0.0, 0.0, 0.0, 0.0, 0.0, 0.0, 0.9092, 0.5812, 0.9092, 0.4194, 0.9997, 0.4018, 0.9997, 0.5994, 0.0, 0.0, 0.0, 0.0, 0.0, 0.0, 0.0, 0.0, 0.0, 0.0, 0.0, 0.0, 0.0, 0.0, 0.0, 0.0, 0.8473, 0.7312, 0.9092, 0.5812, 0.9997, 0.5994, 0.9241, 0.7826, 0.5741, 0.1354, 0.4281, 0.135, 0.4194, 0.09149, 0.5829, 0.0917, 0.0, 0.0, 0.0, 0.0, 0.0, 0.0, 0.0, 0.0, 0.7325, 0.8462, 0.8473, 0.7312, 0.9241, 0.7826, 0.784, 0.9233, 0.0, 0.0, 0.0, 0.0, 0.0, 0.0, 0.0, 0.0, 0.5741, 0.1354, 0.5829, 0.0917, 0.7333, 0.1546, 0.7087, 0.1912, 0.2682, 0.8462, 0.4187, 0.9088, 0.4003, 0.9999, 0.2165, 0.9231, 0.4273, 0.8651, 0.4187, 0.9088, 0.2682, 0.8462, 0.2927, 0.8095, 0.5821, 0.9087, 0.7325, 0.8462, 0.784, 0.9233, 0.6001, 0.9999, 0.7087, 0.1912, 0.7333, 0.1546, 0.8477, 0.2698, 0.8111, 0.2941, 0.0, 0.0, 0.0, 0.0, 0.0, 0.0, 0.0, 0.0, 0.8111, 0.2941, 0.8477, 0.2698, 0.9092, 0.4194, 0.8661, 0.4279, 0.0, 0.0, 0.0, 0.0, 0.0, 0.0, 0.0, 0.0, 0.0, 0.0, 0.0, 0.0, 0.0, 0.0, 0.0, 0.0, 0.0, 0.0, 0.0, 0.0, 0.0, 0.0, 0.0, 0.0, 0.0, 0.0, 0.0, 0.0, 0.0, 0.0, 0.0, 0.0, 0.0, 0.0, 0.0, 0.0, 0.0, 0.0, 0.0, 0.0, 0.0, 0.0, 0.0, 0.0, 0.0, 0.0, 0.0, 0.0, 0.0, 0.0, 0.0, 0.0, 0.0, 0.0, 0.0, 0.0, 0.0, 0.0, 0.0, 0.0, 0.0, 0.0, 0.0, 0.0, 0.0, 0.0, 0.0, 0.0, 0.0, 0.0, 0.0, 0.0, 0.2929, 0.1907, 0.1899, 0.2936, 0.1531, 0.2691, 0.2683, 0.1539, 0.5734, 0.8653, 0.708, 0.8095, 0.7325, 0.8462, 0.5821, 0.9087, 0.2927, 0.8095, 0.2682, 0.8462, 0.1536, 0.7315, 0.19, 0.7071, 0.4281, 0.135, 0.2929, 0.1907, 0.2683, 0.1539, 0.4194, 0.09149, 0.1343, 0.5732, 0.19, 0.7071, 0.1536, 0.7315, 0.0911, 0.5819, 0.8661, 0.4279, 0.9092, 0.4194, 0.9092, 0.5812, 0.8663, 0.5727, 0.708, 0.8095, 0.8106, 0.7068, 0.8473, 0.7312, 0.7325, 0.8462, 0.1899, 0.2936, 0.1342, 0.4277, 0.09094, 0.4192, 0.1531, 0.2691, 0.8106, 0.7068, 0.8663, 0.5727, 0.9092, 0.5812, 0.8473, 0.7312, 0.1342, 0.4277, 0.1343, 0.5732, 0.0911, 0.5819, 0.09094, 0.4192, 0.1536, 0.7315, 0.2682, 0.8462, 0.2165, 0.9231, 0.07664, 0.7827, 0.4187, 0.9088, 0.5821, 0.9087, 0.6001, 0.9999, 0.4003, 0.9999, 0.0, 0.0, 0.0, 0.0, 0.0, 0.0, 0.0, 0.0, 0.0911, 0.5819, 0.1536, 0.7315, 0.07664, 0.7827, 0.0003753, 0.5999, 0.0, 0.0, 0.0, 0.0, 0.0, 0.0, 0.0, 0.0, 0.09094, 0.4192, 0.0911, 0.5819, 0.0003753, 0.5999, 9.997e-05, 0.4011, 0.0, 0.0, 0.0, 0.0, 0.0, 0.0, 0.0, 0.0, 0.0, 0.0, 0.0, 0.0, 0.0, 0.0, 0.0, 0.0, 0.0, 0.0, 0.0, 0.0, 0.0, 0.0, 0.0, 0.0, 0.0, 0.0, 0.0, 0.0, 0.0, 0.0, 0.0, 0.0, 0.0, 0.0, 0.0, 0.0, 0.0, 0.0, 0.0, 0.0, 0.0, 0.0, 0.0, 0.0, 0.0, 0.0, 0.0, 0.0, 0.0, 0.0, 0.0, 0.0, 0.0, 0.0, 0.0, 0.0, 0.0, 0.0, 0.0, 0.0, 0.0, 0.0, 0.0, 0.0, 0.0, 0.0, 0.0, 0.0, 0.0, 0.0, 0.0, 0.0, 0.0, 0.0, 0.0, 0.0, 0.0, 0.0, 0.0, 0.0, 0.0, 0.0, 0.0, 0.0, 0.0, 0.0, 0.0, 0.0, 0.0, 0.0, 0.0, 0.0, 0.0, 0.0, 0.0, 0.0, 0.0, 0.0, 0.0, 0.0, 0.0, 0.0, 0.0, 0.0, 0.0, 0.0, 0.0, 0.0, 0.0, 0.0, 0.0, 0.0, 0.0, 0.0, 0.0, 0.0, 0.0, 0.0, 0.0, 0.0, 0.0, 0.0, 0.0, 0.0, 0.0, 0.0, 0.0, 0.0, 0.0, 0.0, 0.0, 0.0, 0.0, 0.0, 0.0, 0.0, 0.0, 0.0, 0.0, 0.0, 0.0, 0.0, 0.0, 0.0, 0.9092, 0.4194, 0.8477, 0.2698, 0.9248, 0.2189, 0.9997, 0.4018, 0.0, 0.0, 0.0, 0.0, 0.0, 0.0, 0.0, 0.0, 0.8477, 0.2698, 0.7333, 0.1546, 0.7852, 0.07783, 0.9248, 0.2189, 0.0, 0.0, 0.0, 0.0, 0.0, 0.0, 0.0, 0.0, 0.7333, 0.1546, 0.5829, 0.0917, 0.6014, 0.0005747, 0.7852, 0.07783, 0.0, 0.0, 0.0, 0.0, 0.0, 0.0, 0.0, 0.0, 0.5829, 0.0917, 0.4194, 0.09149, 0.4015, 9.997e-05, 0.6014, 0.0005747, 0.0, 0.0, 0.0, 0.0, 0.0, 0.0, 0.0, 0.0, 0.4194, 0.09149, 0.2683, 0.1539, 0.2168, 0.07642, 0.4015, 9.997e-05, 0.0, 0.0, 0.0, 0.0, 0.0, 0.0, 0.0, 0.0, 0.2683, 0.1539, 0.1531, 0.2691, 0.07607, 0.2174, 0.2168, 0.07642, 0.0, 0.0, 0.0, 0.0, 0.0, 0.0, 0.0, 0.0, 0.1531, 0.2691, 0.09094, 0.4192, 9.997e-05, 0.4011, 0.07607, 0.2174, 0.0, 0.0, 0.0, 0.0, 0.0, 0.0, 0.0, 0.0, 0.4273, 0.8651, 0.5734, 0.8653, 0.5821, 0.9087, 0.4187, 0.9088, 0.5497, 0.744, 0.4519, 0.7446, 0.3613, 0.7077, 0.2919, 0.6392, 0.2545, 0.5493, 0.2543, 0.4523, 0.2915, 0.3619, 0.361, 0.2938, 0.4513, 0.2562, 0.5493, 0.256, 0.6398, 0.2928, 0.7089, 0.3613, 0.7463, 0.4513, 0.746, 0.5484, 0.709, 0.6384, 0.6402, 0.7077, 0.0, 0.0, 0.0, 0.0, 0.0, 0.0, 0.0, 0.0, 0.0, 0.0, 0.0, 0.0, 0.0, 0.0, 0.0, 0.0, 0.0, 0.0, 0.0, 0.0, 0.0, 0.0, 0.0, 0.0, 0.0, 0.0, 0.0, 0.0, 0.0, 0.0, 0.0, 0.0, 0.0, 0.0, 0.0, 0.0, 0.0, 0.0, 0.0, 0.0, 0.0, 0.0, 0.0, 0.0, 0.0, 0.0, 0.0, 0.0, 0.0, 0.0, 0.0, 0.0, 0.0, 0.0, 0.0, 0.0, 0.0, 0.0, 0.0, 0.0, 0.0, 0.0, 0.0, 0.0, 0.0, 0.0, 0.0, 0.0, 0.0, 0.0, 0.0, 0.0, 0.0, 0.0, 0.0, 0.0, 0.0, 0.0, 0.0, 0.0, 0.0, 0.0, 0.0, 0.0, 0.0, 0.0, 0.0, 0.0, 0.0, 0.0, 0.0, 0.0, 0.0, 0.0, 0.0, 0.0, 0.0, 0.0, 0.0, 0.0, 0.0, 0.0, 0.0, 0.0, 0.0, 0.0, 0.0, 0.0, 0.0, 0.0, 0.0, 0.0, 0.0, 0.0, 0.0, 0.0, 0.0, 0.0, 0.0, 0.0, 0.0, 0.0, 0.0, 0.0, 0.0, 0.0, 0.0, 0.0])
me_cilindro.materials.append(mat_prato)
me_cilindro.use_remesh_preserve_volume = False
me_cilindro.use_remesh_preserve_attributes = False
me_cilindro.use_mirror_vertex_groups = False
me_cilindro.update()

# ---- objects
ob_plano = bpy.data.objects.new('Plano', me_plano)
ob_l_quido = bpy.data.objects.new('Líquido', me_cilindro_002)
ob_copo = bpy.data.objects.new('Copo', me_cilindro_001)
ob_cobertura = bpy.data.objects.new('Cobertura', me_torus_002)
ob_rosquinha = bpy.data.objects.new('Rosquinha', me_torus_001)
ob_prato = bpy.data.objects.new('Prato', me_cilindro)
ob_lamp = bpy.data.objects.new('Lamp', light_lamp)
ob_camera = bpy.data.objects.new('Camera', cam_camera)

# ---- transforms, parenting, visibility, modifiers, constraints
ob_plano.location = (0.2764, 0.0227, 0.2858)
ob_plano.scale = (0.6288, 0.6108, 1.0)
ob_plano.lineart.crease_threshold = 0.0
_m = ob_plano.modifiers.new('Subsurf', 'SUBSURF')
_m.uv_smooth = 'PRESERVE_CORNERS'
_m.quality = 0
_m.levels = 0
_m.render_levels = 0
_m.show_only_control_edges = False
ob_l_quido.location = (0.02107, -0.1033, -0.5305)
ob_l_quido.scale = (0.6763, 0.6763, 0.6763)
ob_l_quido.lineart.crease_threshold = 0.0
_m = ob_l_quido.modifiers.new('Subsurf', 'SUBSURF')
_m.uv_smooth = 'PRESERVE_CORNERS'
_m.levels = 2
_m.render_levels = 5
ob_copo.location = (0.02107, -0.1033, -0.5305)
ob_copo.scale = (0.6763, 0.6763, 0.6763)
ob_copo.lineart.crease_threshold = 0.0
_m = ob_copo.modifiers.new('Subsurf', 'SUBSURF')
_m.uv_smooth = 'PRESERVE_CORNERS'
_m.levels = 2
_m.render_levels = 5
ob_cobertura.location = (-0.2712, -2.475, 0.3938)
ob_cobertura.scale = (0.4964, 0.4964, 0.4964)
ob_cobertura.lineart.crease_threshold = 0.0
_m = ob_cobertura.modifiers.new('Solidificar', 'SOLIDIFY')
_m.thickness = -0.107
_m.nonmanifold_thickness_mode = 'FIXED'
_m.nonmanifold_merge_threshold = 0.0003
_m = ob_cobertura.modifiers.new('Subsurf', 'SUBSURF')
_m.uv_smooth = 'PRESERVE_CORNERS'
_m.levels = 2
_m.render_levels = 5
_m = ob_cobertura.modifiers.new('Deslocar', 'DISPLACE')
_m.strength = 0.1
ob_rosquinha.location = (-0.2712, -2.475, 0.3938)
ob_rosquinha.scale = (0.4964, 0.4964, 0.4964)
ob_rosquinha.lineart.crease_threshold = 0.0
_m = ob_rosquinha.modifiers.new('Subsurf', 'SUBSURF')
_m.uv_smooth = 'PRESERVE_CORNERS'
_m.levels = 2
_m.render_levels = 5
ob_prato.location = (0.0, -2.475, 0.06014)
ob_prato.lineart.crease_threshold = 0.0
_m = ob_prato.modifiers.new('Subsurf', 'SUBSURF')
_m.uv_smooth = 'PRESERVE_CORNERS'
_m.levels = 2
_m.render_levels = 5
ob_lamp.location = (-4.191, -2.044, 4.043)
ob_lamp.rotation_euler = (0.6503, 0.05522, 1.866)
ob_lamp.lock_rotations_4d = False
ob_lamp.empty_display_type = 'ARROWS'
ob_lamp.color = (0.0, 0.0, 0.0, 0.0)
ob_lamp.lineart.crease_threshold = 0.0
ob_camera.location = (-5.023, 0.3088, 2.78)
ob_camera.rotation_euler = (1.197, -0.01926, -1.933)
ob_camera.lock_rotations_4d = False
ob_camera.empty_display_type = 'ARROWS'
ob_camera.color = (0.0, 0.0, 0.0, 0.0)
ob_camera.display_type = 'WIRE'
ob_camera.lineart.crease_threshold = 0.0

# ---- collection membership
col_collection_1.objects.link(ob_plano)
col_collection_1.objects.link(ob_l_quido)
col_collection_1.objects.link(ob_copo)
col_collection_1.objects.link(ob_cobertura)
col_collection_1.objects.link(ob_rosquinha)
col_collection_1.objects.link(ob_prato)
col_collection_1.objects.link(ob_lamp)
col_collection_1.objects.link(ob_camera)

# ---- scene / render settings (as saved in the file)
scene.camera = ob_camera
scene.frame_start = 1; scene.frame_end = 250; scene.frame_set(13)
scene.render.engine = 'CYCLES'
scene.render.image_settings.color_depth = '16'
scene.render.resolution_percentage = 50
scene.render.dither_intensity = 0.0
scene.cycles.use_denoising = False
scene.cycles.samples = 32768
scene.cycles.sampling_pattern = 'TABULATED_SOBOL'
scene.cycles.use_adaptive_sampling = False
scene.cycles.use_light_tree = False
scene.cycles.sample_clamp_indirect = 0.0
scene.view_settings.view_transform = 'Standard'
bpy.context.view_layer.update()
